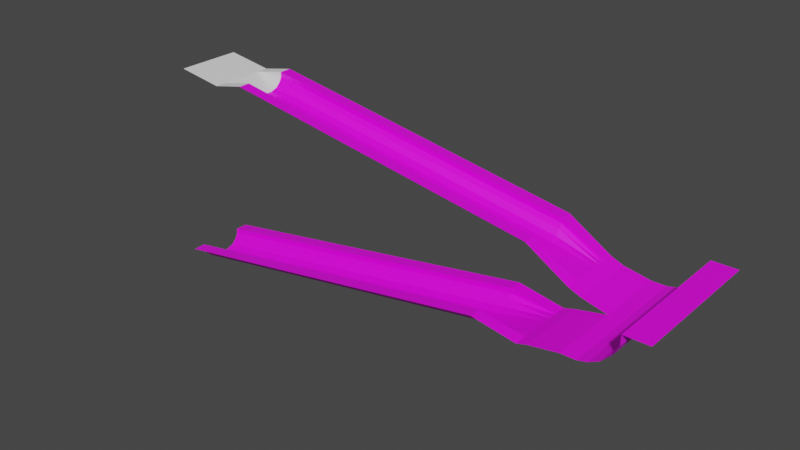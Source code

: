 # Source: HalfPipeEvent0.blend  (saved by Blender 2.82.7; exported with 4.5.12 LTS)
import bpy
from mathutils import Matrix  # noqa: F401  (used for matrix-valued properties, if any)

bpy.ops.wm.read_factory_settings(use_empty=True)
scene = bpy.context.scene
scene.name = 'Scene'

# ---- collections
col_collection = bpy.data.collections.new('Collection'); scene.collection.children.link(col_collection)

# ---- images (referenced by path relative to the original .blend; pixels are not part of the script)
import os
ASSET_DIR = os.environ.get("B2B_ASSET_DIR", "")  # directory of the original .blend (textures are referenced by path, not embedded)
HERE = os.path.dirname(os.path.abspath(__file__))  # packed textures are extracted next to this script under _unpacked/

def load_image(name, relpath, width, height, colorspace="sRGB"):
    """Load a texture the original file referenced (path relative to the .blend, or extracted next to this script)."""
    p = next((c for c in (os.path.join(HERE, relpath), os.path.join(ASSET_DIR, relpath)) if relpath and os.path.exists(c)), "")
    if p:
        img = bpy.data.images.load(p, check_existing=True)
        img.name = name
    else:  # same state as the original file: an image datablock whose file is absent (Cycles renders it pink)
        img = bpy.data.images.new(name, width, height)
        img.source = "FILE"
        img.filepath = "//" + (relpath or name)
    img.colorspace_settings.name = colorspace
    return img
img_halfpipetexture_png = load_image('HalfPipeTexture.png', 'Textures/PNGs/HalfPipeTexture.png', 1024, 1024, 'sRGB')

# ---- materials (node trees are filled in below, after node groups)
mat_testmat_001 = bpy.data.materials.new('TestMat.001')
mat_testmat_001.use_transparent_shadow = False
mat_testtex = bpy.data.materials.new('TestTex')
mat_testtex.use_transparent_shadow = False

# ---- material node trees
mat_testmat_001.use_nodes = True; mat_testmat_001.node_tree.nodes.clear()
_N = mat_testmat_001.node_tree.nodes; _L = mat_testmat_001.node_tree.links
n0 = _N.new('ShaderNodeOutputMaterial'); n0.name = 'Material Output'; n0.location = (300, 300)
n1 = _N.new('ShaderNodeBsdfPrincipled'); n1.name = 'Principled BSDF'; n1.location = (10, 300)
n1.distribution = 'GGX'
n1.subsurface_method = 'BURLEY'
n1.inputs[3].default_value = 1.45
n1.inputs[27].default_value = (0.0, 0.0, 0.0, 1.0)
n1.inputs[28].default_value = 1.0
n2 = _N.new('ShaderNodeTexImage'); n2.name = 'Image Texture'; n2.location = (-280, 280)
n2.image = img_halfpipetexture_png
n2.interpolation = 'Closest'
_L.new(n1.outputs[0], n0.inputs[0])
_L.new(n2.outputs[0], n1.inputs[0])
n0.is_active_output = True
mat_testtex.use_nodes = True; mat_testtex.node_tree.nodes.clear()
_N = mat_testtex.node_tree.nodes; _L = mat_testtex.node_tree.links
n0 = _N.new('ShaderNodeOutputMaterial'); n0.name = 'Material Output'; n0.location = (300, 300)
n1 = _N.new('ShaderNodeBsdfPrincipled'); n1.name = 'Principled BSDF'; n1.location = (10, 300)
n1.distribution = 'GGX'
n1.subsurface_method = 'BURLEY'
n1.inputs[3].default_value = 1.45
n1.inputs[27].default_value = (0.0, 0.0, 0.0, 1.0)
n1.inputs[28].default_value = 1.0
n2 = _N.new('ShaderNodeTexImage'); n2.name = 'Image Texture'; n2.location = (-280, 280)
n2.image = img_halfpipetexture_png
_L.new(n1.outputs[0], n0.inputs[0])
_L.new(n2.outputs[0], n1.inputs[0])
n0.is_active_output = True

# ---- world
world_world = bpy.data.worlds.new('World'); scene.world = world_world
world_world.use_nodes = True; world_world.node_tree.nodes.clear()
_N = world_world.node_tree.nodes; _L = world_world.node_tree.links
n0 = _N.new('ShaderNodeOutputWorld'); n0.name = 'World Output'; n0.location = (300, 300)
n1 = _N.new('ShaderNodeBackground'); n1.name = 'Background'; n1.location = (10, 300)
n1.inputs[0].default_value = (0.05088, 0.05088, 0.05088, 1.0)
_L.new(n1.outputs[0], n0.inputs[0])
n0.is_active_output = True
world_world.color = (0.05088, 0.05088, 0.05088)
world_world.use_sun_shadow = False
world_world.sun_shadow_jitter_overblur = 0.0

# ---- meshes
me_halfpipe = bpy.data.meshes.new('HalfPipe')
me_halfpipe.from_pydata([(-12.0, -9.0, 30.0), (-6.0, -9.0, 29.0), (0.0, -9.0, 28.0), (6.0, -9.0, 27.0), (12.0, -9.0, 26.0), (18.0, -9.0, 25.0), (-12.0, -9.0, 28.0), (-6.0, -9.0, 27.0), (0.0, -9.0, 26.0), (6.0, -9.0, 25.0), (12.0, -9.0, 24.0), (18.0, -9.0, 23.0), (-12.0, -8.0, 26.0), (-6.0, -8.0, 25.0), (0.0, -8.0, 24.0), (6.0, -8.0, 23.0), (12.0, -8.0, 22.0), (18.0, -8.0, 21.0), (-12.0, -6.0, 24.0), (-6.0, -6.0, 23.0), (0.0, -6.0, 22.0), (6.0, -6.0, 21.0), (12.0, -6.0, 20.0), (18.0, -6.0, 19.0), (-12.0, -3.0, 23.0), (-6.0, -3.0, 22.0), (0.0, -3.0, 21.0), (6.0, -3.0, 20.0), (12.0, -3.0, 19.0), (18.0, -3.0, 18.0), (-12.0, 3.0, 23.0), (-6.0, 3.0, 22.0), (0.0, 3.0, 21.0), (6.0, 3.0, 20.0), (12.0, 3.0, 19.0), (18.0, 3.0, 18.0), (-12.0, 6.0, 24.0), (-6.0, 6.0, 23.0), (0.0, 6.0, 22.0), (6.0, 6.0, 21.0), (12.0, 6.0, 20.0), (18.0, 6.0, 19.0), (-12.0, 8.0, 26.0), (-6.0, 8.0, 25.0), (0.0, 8.0, 24.0), (6.0, 8.0, 23.0), (12.0, 8.0, 22.0), (18.0, 8.0, 21.0), (-12.0, 9.0, 28.0), (-6.0, 9.0, 27.0), (0.0, 9.0, 26.0), (6.0, 9.0, 25.0), (12.0, 9.0, 24.0), (18.0, 9.0, 23.0), (-12.0, 9.0, 30.0), (-6.0, 9.0, 29.0), (0.0, 9.0, 28.0), (6.0, 9.0, 27.0), (12.0, 9.0, 26.0), (18.0, 9.0, 25.0), (24.0, -9.0, 24.0), (30.0, -9.0, 23.0), (36.0, -9.0, 22.0), (42.0, -9.0, 21.0), (48.0, -9.0, 20.0), (54.0, -9.0, 19.0), (24.0, -9.0, 22.0), (30.0, -9.0, 21.0), (36.0, -9.0, 20.0), (42.0, -9.0, 19.0), (48.0, -9.0, 18.0), (54.0, -9.0, 17.0), (24.0, -8.0, 20.0), (30.0, -8.0, 19.0), (36.0, -8.0, 18.0), (42.0, -8.0, 17.0), (48.0, -8.0, 16.0), (54.0, -8.0, 15.0), (24.0, -6.0, 18.0), (30.0, -6.0, 17.0), (36.0, -6.0, 16.0), (42.0, -6.0, 15.0), (48.0, -6.0, 14.0), (54.0, -6.0, 13.0), (24.0, -3.0, 17.0), (30.0, -3.0, 16.0), (36.0, -3.0, 15.0), (42.0, -3.0, 14.0), (48.0, -3.0, 13.0), (54.0, -3.0, 12.0), (24.0, 3.0, 17.0), (30.0, 3.0, 16.0), (36.0, 3.0, 15.0), (42.0, 3.0, 14.0), (48.0, 3.0, 13.0), (54.0, 3.0, 12.0), (24.0, 6.0, 18.0), (30.0, 6.0, 17.0), (36.0, 6.0, 16.0), (42.0, 6.0, 15.0), (48.0, 6.0, 14.0), (54.0, 6.0, 13.0), (24.0, 8.0, 20.0), (30.0, 8.0, 19.0), (36.0, 8.0, 18.0), (42.0, 8.0, 17.0), (48.0, 8.0, 16.0), (54.0, 8.0, 15.0), (24.0, 9.0, 22.0), (30.0, 9.0, 21.0), (36.0, 9.0, 20.0), (42.0, 9.0, 19.0), (48.0, 9.0, 18.0), (54.0, 9.0, 17.0), (24.0, 9.0, 24.0), (30.0, 9.0, 23.0), (36.0, 9.0, 22.0), (42.0, 9.0, 21.0), (48.0, 9.0, 20.0), (54.0, 9.0, 19.0), (60.0, -9.0, 18.0), (66.0, -9.0, 17.0), (72.0, -9.0, 16.0), (78.0, -9.0, 15.0), (84.0, -9.0, 14.0), (90.0, -9.0, 13.0), (60.0, -9.0, 16.0), (66.0, -9.0, 15.0), (72.0, -9.0, 14.0), (78.0, -9.0, 13.0), (84.0, -9.0, 12.0), (90.0, -9.0, 11.0), (60.0, -8.0, 14.0), (66.0, -8.0, 13.0), (72.0, -8.0, 12.0), (78.0, -8.0, 11.0), (84.0, -8.0, 10.0), (90.0, -8.0, 9.0), (60.0, -6.0, 12.0), (66.0, -6.0, 11.0), (72.0, -6.0, 10.0), (78.0, -6.0, 9.0), (84.0, -6.0, 8.0), (90.0, -6.0, 7.0), (60.0, -3.0, 11.0), (66.0, -3.0, 10.0), (72.0, -3.0, 9.0), (78.0, -3.0, 8.0), (84.0, -3.0, 7.0), (90.0, -3.0, 6.0), (60.0, 3.0, 11.0), (66.0, 3.0, 10.0), (72.0, 3.0, 9.0), (78.0, 3.0, 8.0), (84.0, 3.0, 7.0), (90.0, 3.0, 6.0), (60.0, 6.0, 12.0), (66.0, 6.0, 11.0), (72.0, 6.0, 10.0), (78.0, 6.0, 9.0), (84.0, 6.0, 8.0), (90.0, 6.0, 7.0), (60.0, 8.0, 14.0), (66.0, 8.0, 13.0), (72.0, 8.0, 12.0), (78.0, 8.0, 11.0), (84.0, 8.0, 10.0), (90.0, 8.0, 9.0), (60.0, 9.0, 16.0), (66.0, 9.0, 15.0), (72.0, 9.0, 14.0), (78.0, 9.0, 13.0), (84.0, 9.0, 12.0), (90.0, 9.0, 11.0), (60.0, 9.0, 18.0), (66.0, 9.0, 17.0), (72.0, 9.0, 16.0), (78.0, 9.0, 15.0), (84.0, 9.0, 14.0), (90.0, 9.0, 13.0), (96.0, -9.0, 12.0), (102.0, -9.0, 11.0), (108.0, -9.0, 10.0), (114.0, -9.0, 9.0), (120.0, -9.0, 8.0), (126.0, -9.0, 7.0), (96.0, -9.0, 10.0), (102.0, -9.0, 9.0), (108.0, -9.0, 8.0), (114.0, -9.0, 7.0), (120.0, -9.0, 6.0), (126.0, -9.0, 5.0), (96.0, -8.0, 8.0), (102.0, -8.0, 7.0), (108.0, -8.0, 6.0), (114.0, -8.0, 5.0), (120.0, -8.0, 4.0), (126.0, -8.0, 3.0), (96.0, -6.0, 6.0), (102.0, -6.0, 5.0), (108.0, -6.0, 4.0), (114.0, -6.0, 3.0), (120.0, -6.0, 2.0), (126.0, -6.0, 1.0), (96.0, -3.0, 5.0), (102.0, -3.0, 4.0), (108.0, -3.0, 3.0), (114.0, -3.0, 2.0), (120.0, -3.0, 1.0), (126.0, -3.0, 0.0), (96.0, 3.0, 5.0), (102.0, 3.0, 4.0), (108.0, 3.0, 3.0), (114.0, 3.0, 2.0), (120.0, 3.0, 1.0), (126.0, 3.0, 0.0), (96.0, 6.0, 6.0), (102.0, 6.0, 5.0), (108.0, 6.0, 4.0), (114.0, 6.0, 3.0), (120.0, 6.0, 2.0), (126.0, 6.0, 1.0), (96.0, 8.0, 8.0), (102.0, 8.0, 7.0), (108.0, 8.0, 6.0), (114.0, 8.0, 5.0), (120.0, 8.0, 4.0), (126.0, 8.0, 3.0), (96.0, 9.0, 10.0), (102.0, 9.0, 9.0), (108.0, 9.0, 8.0), (114.0, 9.0, 7.0), (120.0, 9.0, 6.0), (126.0, 9.0, 5.0), (96.0, 9.0, 12.0), (102.0, 9.0, 11.0), (108.0, 9.0, 10.0), (114.0, 9.0, 9.0), (120.0, 9.0, 8.0), (126.0, 9.0, 7.0), (-12.0, 14.0, 30.0), (-6.0, 14.0, 29.0), (0.0, 14.0, 28.0), (6.0, 14.0, 27.0), (12.0, 14.0, 26.0), (18.0, 14.0, 25.0), (24.0, 14.0, 24.0), (30.0, 14.0, 23.0), (36.0, 14.0, 22.0), (42.0, 14.0, 21.0), (48.0, 14.0, 20.0), (54.0, 14.0, 19.0), (60.0, 14.0, 18.0), (66.0, 14.0, 17.0), (72.0, 14.0, 16.0), (78.0, 14.0, 15.0), (84.0, 14.0, 14.0), (90.0, 14.0, 13.0), (96.0, 14.0, 12.0), (102.0, 14.0, 11.0), (108.0, 14.0, 10.0), (114.0, 14.0, 9.0), (120.0, 14.0, 8.0), (126.0, 14.0, 7.0), (-12.0, -14.0, 30.0), (-6.0, -14.0, 29.0), (0.0, -14.0, 28.0), (6.0, -14.0, 27.0), (12.0, -14.0, 26.0), (18.0, -14.0, 25.0), (24.0, -14.0, 24.0), (30.0, -14.0, 23.0), (36.0, -14.0, 22.0), (42.0, -14.0, 21.0), (48.0, -14.0, 20.0), (54.0, -14.0, 19.0), (60.0, -14.0, 18.0), (66.0, -14.0, 17.0), (72.0, -14.0, 16.0), (78.0, -14.0, 15.0), (84.0, -14.0, 14.0), (90.0, -14.0, 13.0), (96.0, -14.0, 12.0), (102.0, -14.0, 11.0), (108.0, -14.0, 10.0), (114.0, -14.0, 9.0), (120.0, -14.0, 8.0), (126.0, -14.0, 7.0), (144.0, -9.0, -4.0), (144.0, -8.0, -4.0), (144.0, -6.0, -4.0), (144.0, -3.0, -4.0), (144.0, 3.0, -4.0), (144.0, 6.0, -4.0), (144.0, 8.0, -4.0), (144.0, 9.0, -4.0), (144.0, 14.0, -4.0), (144.0, -14.0, -4.0), (149.0, 14.0, -6.0), (149.0, -14.0, -6.0), (160.0, 14.0, -8.0), (160.0, -15.0, -8.0)], [], [(4, 5, 11, 10), (10, 11, 17, 16), (16, 17, 23, 22), (22, 23, 29, 28), (28, 29, 35, 34), (34, 35, 41, 40), (30, 24, 25, 31), (32, 26, 27, 33), (26, 20, 21, 27), (40, 41, 47, 46), (36, 30, 31, 37), (42, 36, 37, 43), (20, 14, 15, 21), (14, 8, 9, 15), (9, 8, 2, 3), (8, 7, 1, 2), (13, 7, 8, 14), (19, 13, 14, 20), (46, 47, 53, 52), (48, 42, 43, 49), (54, 48, 49, 55), (25, 19, 20, 26), (31, 25, 26, 32), (37, 31, 32, 38), (43, 37, 38, 44), (49, 43, 44, 50), (55, 49, 50, 56), (52, 53, 59, 58), (24, 18, 19, 25), (18, 12, 13, 19), (12, 6, 7, 13), (0, 1, 7, 6), (38, 32, 33, 39), (44, 38, 39, 45), (50, 44, 45, 51), (56, 50, 51, 57), (57, 51, 52, 58), (51, 45, 46, 52), (45, 39, 40, 46), (39, 33, 34, 40), (33, 27, 28, 34), (27, 21, 22, 28), (21, 15, 16, 22), (15, 9, 10, 16), (9, 3, 4, 10), (64, 65, 71, 70), (70, 71, 77, 76), (76, 77, 83, 82), (82, 83, 89, 88), (88, 89, 95, 94), (94, 95, 101, 100), (90, 84, 85, 91), (92, 86, 87, 93), (86, 80, 81, 87), (100, 101, 107, 106), (96, 90, 91, 97), (102, 96, 97, 103), (80, 74, 75, 81), (74, 68, 69, 75), (69, 68, 62, 63), (68, 67, 61, 62), (73, 67, 68, 74), (79, 73, 74, 80), (106, 107, 113, 112), (108, 102, 103, 109), (114, 108, 109, 115), (85, 79, 80, 86), (91, 85, 86, 92), (97, 91, 92, 98), (103, 97, 98, 104), (109, 103, 104, 110), (115, 109, 110, 116), (112, 113, 119, 118), (84, 78, 79, 85), (78, 72, 73, 79), (72, 66, 67, 73), (60, 61, 67, 66), (98, 92, 93, 99), (104, 98, 99, 105), (110, 104, 105, 111), (116, 110, 111, 117), (117, 111, 112, 118), (111, 105, 106, 112), (105, 99, 100, 106), (99, 93, 94, 100), (93, 87, 88, 94), (87, 81, 82, 88), (81, 75, 76, 82), (75, 69, 70, 76), (69, 63, 64, 70), (59, 53, 108, 114), (53, 47, 102, 108), (47, 41, 96, 102), (41, 35, 90, 96), (35, 29, 84, 90), (29, 23, 78, 84), (23, 17, 72, 78), (17, 11, 66, 72), (11, 5, 60, 66), (124, 125, 131, 130), (130, 131, 137, 136), (136, 137, 143, 142), (142, 143, 149, 148), (148, 149, 155, 154), (154, 155, 161, 160), (150, 144, 145, 151), (152, 146, 147, 153), (146, 140, 141, 147), (160, 161, 167, 166), (156, 150, 151, 157), (162, 156, 157, 163), (140, 134, 135, 141), (134, 128, 129, 135), (129, 128, 122, 123), (128, 127, 121, 122), (133, 127, 128, 134), (139, 133, 134, 140), (166, 167, 173, 172), (168, 162, 163, 169), (174, 168, 169, 175), (145, 139, 140, 146), (151, 145, 146, 152), (157, 151, 152, 158), (163, 157, 158, 164), (169, 163, 164, 170), (175, 169, 170, 176), (172, 173, 179, 178), (144, 138, 139, 145), (138, 132, 133, 139), (132, 126, 127, 133), (120, 121, 127, 126), (158, 152, 153, 159), (164, 158, 159, 165), (170, 164, 165, 171), (176, 170, 171, 177), (177, 171, 172, 178), (171, 165, 166, 172), (165, 159, 160, 166), (159, 153, 154, 160), (153, 147, 148, 154), (147, 141, 142, 148), (141, 135, 136, 142), (135, 129, 130, 136), (129, 123, 124, 130), (184, 185, 191, 190), (190, 191, 197, 196), (196, 197, 203, 202), (202, 203, 209, 208), (208, 209, 215, 214), (214, 215, 221, 220), (210, 204, 205, 211), (212, 206, 207, 213), (206, 200, 201, 207), (220, 221, 227, 226), (216, 210, 211, 217), (222, 216, 217, 223), (200, 194, 195, 201), (194, 188, 189, 195), (189, 188, 182, 183), (188, 187, 181, 182), (193, 187, 188, 194), (199, 193, 194, 200), (226, 227, 233, 232), (228, 222, 223, 229), (234, 228, 229, 235), (205, 199, 200, 206), (211, 205, 206, 212), (217, 211, 212, 218), (223, 217, 218, 224), (229, 223, 224, 230), (235, 229, 230, 236), (232, 233, 239, 238), (204, 198, 199, 205), (198, 192, 193, 199), (192, 186, 187, 193), (180, 181, 187, 186), (218, 212, 213, 219), (224, 218, 219, 225), (230, 224, 225, 231), (236, 230, 231, 237), (237, 231, 232, 238), (231, 225, 226, 232), (225, 219, 220, 226), (219, 213, 214, 220), (213, 207, 208, 214), (207, 201, 202, 208), (201, 195, 196, 202), (195, 189, 190, 196), (189, 183, 184, 190), (179, 173, 228, 234), (173, 167, 222, 228), (167, 161, 216, 222), (161, 155, 210, 216), (155, 149, 204, 210), (149, 143, 198, 204), (143, 137, 192, 198), (137, 131, 186, 192), (131, 125, 180, 186), (71, 65, 120, 126), (77, 71, 126, 132), (83, 77, 132, 138), (89, 83, 138, 144), (95, 89, 144, 150), (101, 95, 150, 156), (107, 101, 156, 162), (113, 107, 162, 168), (119, 113, 168, 174), (234, 235, 259, 258), (119, 174, 252, 251), (59, 114, 246, 245), (177, 178, 256, 255), (237, 238, 262, 261), (175, 176, 254, 253), (235, 236, 260, 259), (58, 59, 245, 244), (118, 119, 251, 250), (56, 57, 243, 242), (54, 55, 241, 240), (116, 117, 249, 248), (114, 115, 247, 246), (179, 234, 258, 257), (57, 58, 244, 243), (117, 118, 250, 249), (178, 179, 257, 256), (55, 56, 242, 241), (238, 239, 263, 262), (115, 116, 248, 247), (176, 177, 255, 254), (174, 175, 253, 252), (236, 237, 261, 260), (3, 2, 266, 267), (125, 124, 280, 281), (63, 62, 272, 273), (185, 184, 286, 287), (2, 1, 265, 266), (62, 61, 271, 272), (60, 5, 269, 270), (124, 123, 279, 280), (184, 183, 285, 286), (121, 120, 276, 277), (181, 180, 282, 283), (123, 122, 278, 279), (183, 182, 284, 285), (5, 4, 268, 269), (122, 121, 277, 278), (65, 64, 274, 275), (180, 125, 281, 282), (182, 181, 283, 284), (4, 3, 267, 268), (64, 63, 273, 274), (1, 0, 264, 265), (120, 65, 275, 276), (61, 60, 270, 271), (239, 233, 295), (197, 191, 288, 289), (185, 288, 191), (203, 197, 289, 290), (209, 203, 290, 291), (263, 239, 295, 296), (215, 209, 291, 292), (221, 215, 292, 293), (185, 287, 297, 288), (227, 221, 293, 294), (233, 227, 294, 295), (288, 297, 299), (289, 288, 299), (289, 299, 290), (290, 299, 291), (291, 299, 298, 292), (292, 298, 293), (293, 298, 294), (294, 298, 295), (296, 295, 298), (298, 299, 301, 300)])
_uv = me_halfpipe.uv_layers.new(name='UVMap')
_uv.uv.foreach_set('vector', [0.1289, 0.03906, 0.1914, 0.03906, 0.1914, 0.07031, 0.1289, 0.07031, 0.1289, 0.07031, 0.1914, 0.07031, 0.1914, 0.1055, 0.1289, 0.1055, 0.1289, 0.1055, 0.1914, 0.1055, 0.1914, 0.1484, 0.1289, 0.1484, 0.1289, 0.1484, 0.1914, 0.1484, 0.1914, 0.1797, 0.1289, 0.1797, 0.1289, 0.1797, 0.1914, 0.1797, 0.1914, 0.2461, 0.1289, 0.2461, 0.1289, 0.2461, 0.1914, 0.2461, 0.1914, 0.2773, 0.1289, 0.2773, 0.0, 0.2461, 0.0, 0.1797, 0.0625, 0.1797, 0.0625, 0.2461, 0.1289, 0.2461, 0.1289, 0.1797, 0.1914, 0.1797, 0.1914, 0.2461, 0.1289, 0.1797, 0.1289, 0.1484, 0.1914, 0.1484, 0.1914, 0.1797, 0.1289, 0.2773, 0.1914, 0.2773, 0.1914, 0.3203, 0.1289, 0.3203, 0.0, 0.2773, 0.0, 0.2461, 0.0625, 0.2461, 0.0625, 0.2773, 0.0, 0.3203, 0.0, 0.2773, 0.0625, 0.2773, 0.0625, 0.3203, 0.1289, 0.1484, 0.1289, 0.1055, 0.1914, 0.1055, 0.1914, 0.1484, 0.1289, 0.1055, 0.1289, 0.07031, 0.1914, 0.07031, 0.1914, 0.1055, 0.1914, 0.07031, 0.1289, 0.07031, 0.1289, 0.03906, 0.1914, 0.03906, 0.1289, 0.07031, 0.06641, 0.07031, 0.06641, 0.03906, 0.1289, 0.03906, 0.06641, 0.1055, 0.06641, 0.07031, 0.1289, 0.07031, 0.1289, 0.1055, 0.06641, 0.1484, 0.06641, 0.1055, 0.1289, 0.1055, 0.1289, 0.1484, 0.1289, 0.3203, 0.1914, 0.3203, 0.1914, 0.3555, 0.1289, 0.3555, 0.0, 0.3555, 0.0, 0.3203, 0.0625, 0.3203, 0.0625, 0.3555, 0.0, 0.3867, 0.0, 0.3555, 0.0625, 0.3555, 0.0625, 0.3867, 0.06641, 0.1797, 0.06641, 0.1484, 0.1289, 0.1484, 0.1289, 0.1797, 0.06641, 0.2461, 0.06641, 0.1797, 0.1289, 0.1797, 0.1289, 0.2461, 0.06641, 0.2773, 0.06641, 0.2461, 0.1289, 0.2461, 0.1289, 0.2773, 0.06641, 0.3203, 0.06641, 0.2773, 0.1289, 0.2773, 0.1289, 0.3203, 0.06641, 0.3555, 0.06641, 0.3203, 0.1289, 0.3203, 0.1289, 0.3555, 0.06641, 0.3867, 0.06641, 0.3555, 0.1289, 0.3555, 0.1289, 0.3867, 0.1289, 0.3555, 0.1914, 0.3555, 0.1914, 0.3867, 0.1289, 0.3867, 0.0, 0.1797, 0.0, 0.1484, 0.0625, 0.1484, 0.0625, 0.1797, 0.0, 0.1484, 0.0, 0.1055, 0.0625, 0.1055, 0.0625, 0.1484, 0.0, 0.1055, 0.0, 0.07031, 0.0625, 0.07031, 0.0625, 0.1055, 0.0, 0.03906, 0.0625, 0.03906, 0.0625, 0.07031, 0.0, 0.07031, 0.1289, 0.2773, 0.1289, 0.2461, 0.1914, 0.2461, 0.1914, 0.2773, 0.1289, 0.3203, 0.1289, 0.2773, 0.1914, 0.2773, 0.1914, 0.3203, 0.1289, 0.3555, 0.1289, 0.3203, 0.1914, 0.3203, 0.1914, 0.3555, 0.1289, 0.3867, 0.1289, 0.3555, 0.1914, 0.3555, 0.1914, 0.3867, 0.06641, 0.3867, 0.06641, 0.3555, 0.1289, 0.3555, 0.1289, 0.3867, 0.06641, 0.3555, 0.06641, 0.3203, 0.1289, 0.3203, 0.1289, 0.3555, 0.06641, 0.3203, 0.06641, 0.2773, 0.1289, 0.2773, 0.1289, 0.3203, 0.06641, 0.2773, 0.06641, 0.2461, 0.1289, 0.2461, 0.1289, 0.2773, 0.06641, 0.2461, 0.06641, 0.1797, 0.1289, 0.1797, 0.1289, 0.2461, 0.06641, 0.1797, 0.06641, 0.1484, 0.1289, 0.1484, 0.1289, 0.1797, 0.06641, 0.1484, 0.06641, 0.1055, 0.1289, 0.1055, 0.1289, 0.1484, 0.06641, 0.1055, 0.06641, 0.07031, 0.1289, 0.07031, 0.1289, 0.1055, 0.06641, 0.07031, 0.06641, 0.03906, 0.1289, 0.03906, 0.1289, 0.07031, 0.1289, 0.03906, 0.1914, 0.03906, 0.1914, 0.07031, 0.1289, 0.07031, 0.1289, 0.07031, 0.1914, 0.07031, 0.1914, 0.1055, 0.1289, 0.1055, 0.1289, 0.1055, 0.1914, 0.1055, 0.1914, 0.1484, 0.1289, 0.1484, 0.1289, 0.1484, 0.1914, 0.1484, 0.1914, 0.1797, 0.1289, 0.1797, 0.1289, 0.1797, 0.1914, 0.1797, 0.1914, 0.2461, 0.1289, 0.2461, 0.1289, 0.2461, 0.1914, 0.2461, 0.1914, 0.2773, 0.1289, 0.2773, 0.1289, 0.2461, 0.1289, 0.1797, 0.1914, 0.1797, 0.1914, 0.2461, 0.1289, 0.2461, 0.1289, 0.1797, 0.1914, 0.1797, 0.1914, 0.2461, 0.1289, 0.1797, 0.1289, 0.1484, 0.1914, 0.1484, 0.1914, 0.1797, 0.1289, 0.2773, 0.1914, 0.2773, 0.1914, 0.3203, 0.1289, 0.3203, 0.1289, 0.2773, 0.1289, 0.2461, 0.1914, 0.2461, 0.1914, 0.2773, 0.1289, 0.3203, 0.1289, 0.2773, 0.1914, 0.2773, 0.1914, 0.3203, 0.1289, 0.1484, 0.1289, 0.1055, 0.1914, 0.1055, 0.1914, 0.1484, 0.1289, 0.1055, 0.1289, 0.07031, 0.1914, 0.07031, 0.1914, 0.1055, 0.1914, 0.07031, 0.1289, 0.07031, 0.1289, 0.03906, 0.1914, 0.03906, 0.1289, 0.07031, 0.06641, 0.07031, 0.06641, 0.03906, 0.1289, 0.03906, 0.06641, 0.1055, 0.06641, 0.07031, 0.1289, 0.07031, 0.1289, 0.1055, 0.06641, 0.1484, 0.06641, 0.1055, 0.1289, 0.1055, 0.1289, 0.1484, 0.1289, 0.3203, 0.1914, 0.3203, 0.1914, 0.3555, 0.1289, 0.3555, 0.1289, 0.3555, 0.1289, 0.3203, 0.1914, 0.3203, 0.1914, 0.3555, 0.1289, 0.3867, 0.1289, 0.3555, 0.1914, 0.3555, 0.1914, 0.3867, 0.06641, 0.1797, 0.06641, 0.1484, 0.1289, 0.1484, 0.1289, 0.1797, 0.06641, 0.2461, 0.06641, 0.1797, 0.1289, 0.1797, 0.1289, 0.2461, 0.06641, 0.2773, 0.06641, 0.2461, 0.1289, 0.2461, 0.1289, 0.2773, 0.06641, 0.3203, 0.06641, 0.2773, 0.1289, 0.2773, 0.1289, 0.3203, 0.06641, 0.3555, 0.06641, 0.3203, 0.1289, 0.3203, 0.1289, 0.3555, 0.06641, 0.3867, 0.06641, 0.3555, 0.1289, 0.3555, 0.1289, 0.3867, 0.1289, 0.3555, 0.1914, 0.3555, 0.1914, 0.3867, 0.1289, 0.3867, 0.1289, 0.1797, 0.1289, 0.1484, 0.1914, 0.1484, 0.1914, 0.1797, 0.1289, 0.1484, 0.1289, 0.1055, 0.1914, 0.1055, 0.1914, 0.1484, 0.1289, 0.1055, 0.1289, 0.07031, 0.1914, 0.07031, 0.1914, 0.1055, 0.1289, 0.03906, 0.1914, 0.03906, 0.1914, 0.07031, 0.1289, 0.07031, 0.1289, 0.2773, 0.1289, 0.2461, 0.1914, 0.2461, 0.1914, 0.2773, 0.1289, 0.3203, 0.1289, 0.2773, 0.1914, 0.2773, 0.1914, 0.3203, 0.1289, 0.3555, 0.1289, 0.3203, 0.1914, 0.3203, 0.1914, 0.3555, 0.1289, 0.3867, 0.1289, 0.3555, 0.1914, 0.3555, 0.1914, 0.3867, 0.06641, 0.3867, 0.06641, 0.3555, 0.1289, 0.3555, 0.1289, 0.3867, 0.06641, 0.3555, 0.06641, 0.3203, 0.1289, 0.3203, 0.1289, 0.3555, 0.06641, 0.3203, 0.06641, 0.2773, 0.1289, 0.2773, 0.1289, 0.3203, 0.06641, 0.2773, 0.06641, 0.2461, 0.1289, 0.2461, 0.1289, 0.2773, 0.06641, 0.2461, 0.06641, 0.1797, 0.1289, 0.1797, 0.1289, 0.2461, 0.06641, 0.1797, 0.06641, 0.1484, 0.1289, 0.1484, 0.1289, 0.1797, 0.06641, 0.1484, 0.06641, 0.1055, 0.1289, 0.1055, 0.1289, 0.1484, 0.06641, 0.1055, 0.06641, 0.07031, 0.1289, 0.07031, 0.1289, 0.1055, 0.06641, 0.07031, 0.06641, 0.03906, 0.1289, 0.03906, 0.1289, 0.07031, 0.06641, 0.3867, 0.06641, 0.3555, 0.1289, 0.3555, 0.1289, 0.3867, 0.06641, 0.3555, 0.06641, 0.3203, 0.1289, 0.3203, 0.1289, 0.3555, 0.06641, 0.3203, 0.06641, 0.2773, 0.1289, 0.2773, 0.1289, 0.3203, 0.06641, 0.2773, 0.06641, 0.2461, 0.1289, 0.2461, 0.1289, 0.2773, 0.06641, 0.2461, 0.06641, 0.1797, 0.1289, 0.1797, 0.1289, 0.2461, 0.06641, 0.1797, 0.06641, 0.1484, 0.1289, 0.1484, 0.1289, 0.1797, 0.06641, 0.1484, 0.06641, 0.1055, 0.1289, 0.1055, 0.1289, 0.1484, 0.06641, 0.1055, 0.06641, 0.07031, 0.1289, 0.07031, 0.1289, 0.1055, 0.06641, 0.07031, 0.06641, 0.03906, 0.1289, 0.03906, 0.1289, 0.07031, 0.1289, 0.03906, 0.1914, 0.03906, 0.1914, 0.07031, 0.1289, 0.07031, 0.1289, 0.07031, 0.1914, 0.07031, 0.1914, 0.1055, 0.1289, 0.1055, 0.1289, 0.1055, 0.1914, 0.1055, 0.1914, 0.1484, 0.1289, 0.1484, 0.1289, 0.1484, 0.1914, 0.1484, 0.1914, 0.1797, 0.1289, 0.1797, 0.1289, 0.1797, 0.1914, 0.1797, 0.1914, 0.2461, 0.1289, 0.2461, 0.1289, 0.2461, 0.1914, 0.2461, 0.1914, 0.2773, 0.1289, 0.2773, 0.1289, 0.2461, 0.1289, 0.1797, 0.1914, 0.1797, 0.1914, 0.2461, 0.1289, 0.2461, 0.1289, 0.1797, 0.1914, 0.1797, 0.1914, 0.2461, 0.1289, 0.1797, 0.1289, 0.1484, 0.1914, 0.1484, 0.1914, 0.1797, 0.1289, 0.2773, 0.1914, 0.2773, 0.1914, 0.3203, 0.1289, 0.3203, 0.1289, 0.2773, 0.1289, 0.2461, 0.1914, 0.2461, 0.1914, 0.2773, 0.1289, 0.3203, 0.1289, 0.2773, 0.1914, 0.2773, 0.1914, 0.3203, 0.1289, 0.1484, 0.1289, 0.1055, 0.1914, 0.1055, 0.1914, 0.1484, 0.1289, 0.1055, 0.1289, 0.07031, 0.1914, 0.07031, 0.1914, 0.1055, 0.1914, 0.07031, 0.1289, 0.07031, 0.1289, 0.03906, 0.1914, 0.03906, 0.1289, 0.07031, 0.06641, 0.07031, 0.06641, 0.03906, 0.1289, 0.03906, 0.06641, 0.1055, 0.06641, 0.07031, 0.1289, 0.07031, 0.1289, 0.1055, 0.06641, 0.1484, 0.06641, 0.1055, 0.1289, 0.1055, 0.1289, 0.1484, 0.1289, 0.3203, 0.1914, 0.3203, 0.1914, 0.3555, 0.1289, 0.3555, 0.1289, 0.3555, 0.1289, 0.3203, 0.1914, 0.3203, 0.1914, 0.3555, 0.1289, 0.3867, 0.1289, 0.3555, 0.1914, 0.3555, 0.1914, 0.3867, 0.06641, 0.1797, 0.06641, 0.1484, 0.1289, 0.1484, 0.1289, 0.1797, 0.06641, 0.2461, 0.06641, 0.1797, 0.1289, 0.1797, 0.1289, 0.2461, 0.06641, 0.2773, 0.06641, 0.2461, 0.1289, 0.2461, 0.1289, 0.2773, 0.06641, 0.3203, 0.06641, 0.2773, 0.1289, 0.2773, 0.1289, 0.3203, 0.06641, 0.3555, 0.06641, 0.3203, 0.1289, 0.3203, 0.1289, 0.3555, 0.06641, 0.3867, 0.06641, 0.3555, 0.1289, 0.3555, 0.1289, 0.3867, 0.1289, 0.3555, 0.1914, 0.3555, 0.1914, 0.3867, 0.1289, 0.3867, 0.1289, 0.1797, 0.1289, 0.1484, 0.1914, 0.1484, 0.1914, 0.1797, 0.1289, 0.1484, 0.1289, 0.1055, 0.1914, 0.1055, 0.1914, 0.1484, 0.1289, 0.1055, 0.1289, 0.07031, 0.1914, 0.07031, 0.1914, 0.1055, 0.1289, 0.03906, 0.1914, 0.03906, 0.1914, 0.07031, 0.1289, 0.07031, 0.1289, 0.2773, 0.1289, 0.2461, 0.1914, 0.2461, 0.1914, 0.2773, 0.1289, 0.3203, 0.1289, 0.2773, 0.1914, 0.2773, 0.1914, 0.3203, 0.1289, 0.3555, 0.1289, 0.3203, 0.1914, 0.3203, 0.1914, 0.3555, 0.1289, 0.3867, 0.1289, 0.3555, 0.1914, 0.3555, 0.1914, 0.3867, 0.06641, 0.3867, 0.06641, 0.3555, 0.1289, 0.3555, 0.1289, 0.3867, 0.06641, 0.3555, 0.06641, 0.3203, 0.1289, 0.3203, 0.1289, 0.3555, 0.06641, 0.3203, 0.06641, 0.2773, 0.1289, 0.2773, 0.1289, 0.3203, 0.06641, 0.2773, 0.06641, 0.2461, 0.1289, 0.2461, 0.1289, 0.2773, 0.06641, 0.2461, 0.06641, 0.1797, 0.1289, 0.1797, 0.1289, 0.2461, 0.06641, 0.1797, 0.06641, 0.1484, 0.1289, 0.1484, 0.1289, 0.1797, 0.06641, 0.1484, 0.06641, 0.1055, 0.1289, 0.1055, 0.1289, 0.1484, 0.06641, 0.1055, 0.06641, 0.07031, 0.1289, 0.07031, 0.1289, 0.1055, 0.06641, 0.07031, 0.06641, 0.03906, 0.1289, 0.03906, 0.1289, 0.07031, 0.1289, 0.03906, 0.1914, 0.03906, 0.1914, 0.07031, 0.1289, 0.07031, 0.1289, 0.07031, 0.1914, 0.07031, 0.1914, 0.1055, 0.1289, 0.1055, 0.1289, 0.1055, 0.1914, 0.1055, 0.1914, 0.1484, 0.1289, 0.1484, 0.1289, 0.1484, 0.1914, 0.1484, 0.1914, 0.1797, 0.1289, 0.1797, 0.1289, 0.1797, 0.1914, 0.1797, 0.1914, 0.2461, 0.1289, 0.2461, 0.1289, 0.2461, 0.1914, 0.2461, 0.1914, 0.2773, 0.1289, 0.2773, 0.1289, 0.2461, 0.1289, 0.1797, 0.1914, 0.1797, 0.1914, 0.2461, 0.1289, 0.2461, 0.1289, 0.1797, 0.1914, 0.1797, 0.1914, 0.2461, 0.1289, 0.1797, 0.1289, 0.1484, 0.1914, 0.1484, 0.1914, 0.1797, 0.1289, 0.2773, 0.1914, 0.2773, 0.1914, 0.3203, 0.1289, 0.3203, 0.1289, 0.2773, 0.1289, 0.2461, 0.1914, 0.2461, 0.1914, 0.2773, 0.1289, 0.3203, 0.1289, 0.2773, 0.1914, 0.2773, 0.1914, 0.3203, 0.1289, 0.1484, 0.1289, 0.1055, 0.1914, 0.1055, 0.1914, 0.1484, 0.1289, 0.1055, 0.1289, 0.07031, 0.1914, 0.07031, 0.1914, 0.1055, 0.1914, 0.07031, 0.1289, 0.07031, 0.1289, 0.03906, 0.1914, 0.03906, 0.1289, 0.07031, 0.06641, 0.07031, 0.06641, 0.03906, 0.1289, 0.03906, 0.06641, 0.1055, 0.06641, 0.07031, 0.1289, 0.07031, 0.1289, 0.1055, 0.06641, 0.1484, 0.06641, 0.1055, 0.1289, 0.1055, 0.1289, 0.1484, 0.1289, 0.3203, 0.1914, 0.3203, 0.1914, 0.3555, 0.1289, 0.3555, 0.1289, 0.3555, 0.1289, 0.3203, 0.1914, 0.3203, 0.1914, 0.3555, 0.1289, 0.3867, 0.1289, 0.3555, 0.1914, 0.3555, 0.1914, 0.3867, 0.06641, 0.1797, 0.06641, 0.1484, 0.1289, 0.1484, 0.1289, 0.1797, 0.06641, 0.2461, 0.06641, 0.1797, 0.1289, 0.1797, 0.1289, 0.2461, 0.06641, 0.2773, 0.06641, 0.2461, 0.1289, 0.2461, 0.1289, 0.2773, 0.06641, 0.3203, 0.06641, 0.2773, 0.1289, 0.2773, 0.1289, 0.3203, 0.06641, 0.3555, 0.06641, 0.3203, 0.1289, 0.3203, 0.1289, 0.3555, 0.06641, 0.3867, 0.06641, 0.3555, 0.1289, 0.3555, 0.1289, 0.3867, 0.1289, 0.3555, 0.1914, 0.3555, 0.1914, 0.3867, 0.1289, 0.3867, 0.1289, 0.1797, 0.1289, 0.1484, 0.1914, 0.1484, 0.1914, 0.1797, 0.1289, 0.1484, 0.1289, 0.1055, 0.1914, 0.1055, 0.1914, 0.1484, 0.1289, 0.1055, 0.1289, 0.07031, 0.1914, 0.07031, 0.1914, 0.1055, 0.1289, 0.03906, 0.1914, 0.03906, 0.1914, 0.07031, 0.1289, 0.07031, 0.1289, 0.2773, 0.1289, 0.2461, 0.1914, 0.2461, 0.1914, 0.2773, 0.1289, 0.3203, 0.1289, 0.2773, 0.1914, 0.2773, 0.1914, 0.3203, 0.1289, 0.3555, 0.1289, 0.3203, 0.1914, 0.3203, 0.1914, 0.3555, 0.1289, 0.3867, 0.1289, 0.3555, 0.1914, 0.3555, 0.1914, 0.3867, 0.06641, 0.3867, 0.06641, 0.3555, 0.1289, 0.3555, 0.1289, 0.3867, 0.06641, 0.3555, 0.06641, 0.3203, 0.1289, 0.3203, 0.1289, 0.3555, 0.06641, 0.3203, 0.06641, 0.2773, 0.1289, 0.2773, 0.1289, 0.3203, 0.06641, 0.2773, 0.06641, 0.2461, 0.1289, 0.2461, 0.1289, 0.2773, 0.06641, 0.2461, 0.06641, 0.1797, 0.1289, 0.1797, 0.1289, 0.2461, 0.06641, 0.1797, 0.06641, 0.1484, 0.1289, 0.1484, 0.1289, 0.1797, 0.06641, 0.1484, 0.06641, 0.1055, 0.1289, 0.1055, 0.1289, 0.1484, 0.06641, 0.1055, 0.06641, 0.07031, 0.1289, 0.07031, 0.1289, 0.1055, 0.06641, 0.07031, 0.06641, 0.03906, 0.1289, 0.03906, 0.1289, 0.07031, 0.06641, 0.3867, 0.06641, 0.3555, 0.1289, 0.3555, 0.1289, 0.3867, 0.06641, 0.3555, 0.06641, 0.3203, 0.1289, 0.3203, 0.1289, 0.3555, 0.06641, 0.3203, 0.06641, 0.2773, 0.1289, 0.2773, 0.1289, 0.3203, 0.06641, 0.2773, 0.06641, 0.2461, 0.1289, 0.2461, 0.1289, 0.2773, 0.06641, 0.2461, 0.06641, 0.1797, 0.1289, 0.1797, 0.1289, 0.2461, 0.06641, 0.1797, 0.06641, 0.1484, 0.1289, 0.1484, 0.1289, 0.1797, 0.06641, 0.1484, 0.06641, 0.1055, 0.1289, 0.1055, 0.1289, 0.1484, 0.06641, 0.1055, 0.06641, 0.07031, 0.1289, 0.07031, 0.1289, 0.1055, 0.06641, 0.07031, 0.06641, 0.03906, 0.1289, 0.03906, 0.1289, 0.07031, 0.06641, 0.07031, 0.06641, 0.03906, 0.1289, 0.03906, 0.1289, 0.07031, 0.06641, 0.1055, 0.06641, 0.07031, 0.1289, 0.07031, 0.1289, 0.1055, 0.06641, 0.1484, 0.06641, 0.1055, 0.1289, 0.1055, 0.1289, 0.1484, 0.06641, 0.1797, 0.06641, 0.1484, 0.1289, 0.1484, 0.1289, 0.1797, 0.06641, 0.2461, 0.06641, 0.1797, 0.1289, 0.1797, 0.1289, 0.2461, 0.06641, 0.2773, 0.06641, 0.2461, 0.1289, 0.2461, 0.1289, 0.2773, 0.06641, 0.3203, 0.06641, 0.2773, 0.1289, 0.2773, 0.1289, 0.3203, 0.06641, 0.3555, 0.06641, 0.3203, 0.1289, 0.3203, 0.1289, 0.3555, 0.06641, 0.3867, 0.06641, 0.3555, 0.1289, 0.3555, 0.1289, 0.3867, 0.1289, 0.3867, 0.1914, 0.3867, 0.1914, 0.4258, 0.1289, 0.4258, 0.06641, 0.3867, 0.1289, 0.3867, 0.1289, 0.4258, 0.06641, 0.4258, 0.06641, 0.3867, 0.1289, 0.3867, 0.1289, 0.4258, 0.06641, 0.4258, 0.06641, 0.3867, 0.1289, 0.3867, 0.1289, 0.4258, 0.06641, 0.4258, 0.06641, 0.3867, 0.1289, 0.3867, 0.1289, 0.4258, 0.06641, 0.4258, 0.06641, 0.3867, 0.1289, 0.3867, 0.1289, 0.4258, 0.06641, 0.4258, 0.06641, 0.3867, 0.1289, 0.3867, 0.1289, 0.4258, 0.06641, 0.4258, 0.1289, 0.3867, 0.1914, 0.3867, 0.1914, 0.4258, 0.1289, 0.4258, 0.1289, 0.3867, 0.1914, 0.3867, 0.1914, 0.4258, 0.1289, 0.4258, 0.1289, 0.3867, 0.1914, 0.3867, 0.1914, 0.4258, 0.1289, 0.4258, 0.0, 0.3867, 0.0625, 0.3867, 0.0625, 0.4258, 0.0, 0.4258, 0.1289, 0.3867, 0.1914, 0.3867, 0.1914, 0.4258, 0.1289, 0.4258, 0.1289, 0.3867, 0.1914, 0.3867, 0.1914, 0.4258, 0.1289, 0.4258, 0.06641, 0.3867, 0.1289, 0.3867, 0.1289, 0.4258, 0.06641, 0.4258, 0.06641, 0.3867, 0.1289, 0.3867, 0.1289, 0.4258, 0.06641, 0.4258, 0.06641, 0.3867, 0.1289, 0.3867, 0.1289, 0.4258, 0.06641, 0.4258, 0.1289, 0.3867, 0.1914, 0.3867, 0.1914, 0.4258, 0.1289, 0.4258, 0.06641, 0.3867, 0.1289, 0.3867, 0.1289, 0.4258, 0.06641, 0.4258, 0.1289, 0.3867, 0.1914, 0.3867, 0.1914, 0.4258, 0.1289, 0.4258, 0.06641, 0.3867, 0.1289, 0.3867, 0.1289, 0.4258, 0.06641, 0.4258, 0.1289, 0.3867, 0.1914, 0.3867, 0.1914, 0.4258, 0.1289, 0.4258, 0.1289, 0.3867, 0.1914, 0.3867, 0.1914, 0.4258, 0.1289, 0.4258, 0.1289, 0.3867, 0.1914, 0.3867, 0.1914, 0.4258, 0.1289, 0.4258, 0.1914, 0.03906, 0.1289, 0.03906, 0.1289, 0.0, 0.1914, 0.0, 0.1914, 0.03906, 0.1289, 0.03906, 0.1289, 0.0, 0.1914, 0.0, 0.1914, 0.03906, 0.1289, 0.03906, 0.1289, 0.0, 0.1914, 0.0, 0.1914, 0.03906, 0.1289, 0.03906, 0.1289, 0.0, 0.1914, 0.0, 0.1289, 0.03906, 0.06641, 0.03906, 0.06641, 0.0, 0.1289, 0.0, 0.1289, 0.03906, 0.06641, 0.03906, 0.06641, 0.0, 0.1289, 0.0, 0.1289, 0.03906, 0.06641, 0.03906, 0.06641, 0.0, 0.1289, 0.0, 0.1289, 0.03906, 0.06641, 0.03906, 0.06641, 0.0, 0.1289, 0.0, 0.1289, 0.03906, 0.06641, 0.03906, 0.06641, 0.0, 0.1289, 0.0, 0.1914, 0.03906, 0.1289, 0.03906, 0.1289, 0.0, 0.1914, 0.0, 0.1914, 0.03906, 0.1289, 0.03906, 0.1289, 0.0, 0.1914, 0.0, 0.1914, 0.03906, 0.1289, 0.03906, 0.1289, 0.0, 0.1914, 0.0, 0.1914, 0.03906, 0.1289, 0.03906, 0.1289, 0.0, 0.1914, 0.0, 0.1914, 0.03906, 0.1289, 0.03906, 0.1289, 0.0, 0.1914, 0.0, 0.1289, 0.03906, 0.06641, 0.03906, 0.06641, 0.0, 0.1289, 0.0, 0.1914, 0.03906, 0.1289, 0.03906, 0.1289, 0.0, 0.1914, 0.0, 0.1289, 0.03906, 0.06641, 0.03906, 0.06641, 0.0, 0.1289, 0.0, 0.1289, 0.03906, 0.06641, 0.03906, 0.06641, 0.0, 0.1289, 0.0, 0.1289, 0.03906, 0.06641, 0.03906, 0.06641, 0.0, 0.1289, 0.0, 0.1289, 0.03906, 0.06641, 0.03906, 0.06641, 0.0, 0.1289, 0.0, 0.0625, 0.03906, 0.0, 0.03906, 0.0, 0.0, 0.0625, 0.0, 0.1289, 0.03906, 0.06641, 0.03906, 0.06641, 0.0, 0.1289, 0.0, 0.1914, 0.03906, 0.1289, 0.03906, 0.1289, 0.0, 0.1914, 0.0, 0.1914, 0.3867, 0.1914, 0.3555, 0.3984, 0.3867, 0.1914, 0.1055, 0.1914, 0.07031, 0.3984, 0.03906, 0.3984, 0.1055, 0.1914, 0.03906, 0.3984, 0.03906, 0.1914, 0.07031, 0.1914, 0.1484, 0.1914, 0.1055, 0.3984, 0.1055, 0.3984, 0.1484, 0.1914, 0.1797, 0.1914, 0.1484, 0.3984, 0.1484, 0.3984, 0.1797, 0.1914, 0.4258, 0.1914, 0.3867, 0.3984, 0.3867, 0.3984, 0.4258, 0.1914, 0.2461, 0.1914, 0.1797, 0.3984, 0.1797, 0.3984, 0.2461, 0.1914, 0.2773, 0.1914, 0.2461, 0.3984, 0.2461, 0.3984, 0.2773, 0.1914, 0.03906, 0.1914, 0.0, 0.3984, 0.0, 0.3984, 0.03906, 0.1914, 0.3203, 0.1914, 0.2773, 0.3984, 0.2773, 0.3984, 0.3203, 0.1914, 0.3555, 0.1914, 0.3203, 0.3984, 0.3203, 0.3984, 0.3867, 0.4336, 0.1172, 0.4375, 0.05859, 0.4883, 0.0625, 0.4336, 0.125, 0.4336, 0.1172, 0.4883, 0.0625, 0.4336, 0.125, 0.4883, 0.0625, 0.4336, 0.1484, 0.4336, 0.1484, 0.4883, 0.0625, 0.4336, 0.1797, 0.4336, 0.1797, 0.4883, 0.0625, 0.4883, 0.3594, 0.4336, 0.2461, 0.4336, 0.2461, 0.4883, 0.3594, 0.4336, 0.2773, 0.4336, 0.2773, 0.4883, 0.3594, 0.4336, 0.2969, 0.4336, 0.2969, 0.4883, 0.3594, 0.4336, 0.3086, 0.4375, 0.3594, 0.4336, 0.3086, 0.4883, 0.3594, 0.4883, 0.3594, 0.4883, 0.0625, 0.6055, 0.05078, 0.6055, 0.3594])
me_halfpipe.materials.append(mat_testmat_001)
me_halfpipe.use_remesh_fix_poles = True
me_halfpipe.use_remesh_preserve_attributes = False
me_halfpipe.use_mirror_vertex_groups = False
me_halfpipe.update()
me_halfpipe2 = bpy.data.meshes.new('HalfPipe2')
me_halfpipe2.from_pydata([(160.0, -15.0, -8.0), (160.0, -44.0, -8.0), (126.0, -21.0, -8.0), (120.0, -21.0, -9.0), (114.0, -21.0, -10.0), (108.0, -21.0, -11.0), (102.0, -21.0, -12.0), (96.0, -21.0, -13.0), (126.0, -21.0, -10.0), (120.0, -21.0, -11.0), (114.0, -21.0, -12.0), (108.0, -21.0, -13.0), (102.0, -21.0, -14.0), (96.0, -21.0, -15.0), (126.0, -22.0, -12.0), (120.0, -22.0, -13.0), (114.0, -22.0, -14.0), (108.0, -22.0, -15.0), (102.0, -22.0, -16.0), (96.0, -22.0, -17.0), (126.0, -24.0, -14.0), (120.0, -24.0, -15.0), (114.0, -24.0, -16.0), (108.0, -24.0, -17.0), (102.0, -24.0, -18.0), (96.0, -24.0, -19.0), (126.0, -27.0, -15.0), (120.0, -27.0, -16.0), (114.0, -27.0, -17.0), (108.0, -27.0, -18.0), (102.0, -27.0, -19.0), (96.0, -27.0, -20.0), (126.0, -33.0, -15.0), (120.0, -33.0, -16.0), (114.0, -33.0, -17.0), (108.0, -33.0, -18.0), (102.0, -33.0, -19.0), (96.0, -33.0, -20.0), (126.0, -36.0, -14.0), (120.0, -36.0, -15.0), (114.0, -36.0, -16.0), (108.0, -36.0, -17.0), (102.0, -36.0, -18.0), (96.0, -36.0, -19.0), (126.0, -38.0, -12.0), (120.0, -38.0, -13.0), (114.0, -38.0, -14.0), (108.0, -38.0, -15.0), (102.0, -38.0, -16.0), (96.0, -38.0, -17.0), (126.0, -39.0, -10.0), (120.0, -39.0, -11.0), (114.0, -39.0, -12.0), (108.0, -39.0, -13.0), (102.0, -39.0, -14.0), (96.0, -39.0, -15.0), (126.0, -39.0, -8.0), (120.0, -39.0, -9.0), (114.0, -39.0, -10.0), (108.0, -39.0, -11.0), (102.0, -39.0, -12.0), (96.0, -39.0, -13.0), (90.0, -21.0, -14.0), (84.0, -21.0, -15.0), (78.0, -21.0, -16.0), (72.0, -21.0, -17.0), (66.0, -21.0, -18.0), (60.0, -21.0, -19.0), (90.0, -21.0, -16.0), (84.0, -21.0, -17.0), (78.0, -21.0, -18.0), (72.0, -21.0, -19.0), (66.0, -21.0, -20.0), (60.0, -21.0, -21.0), (90.0, -22.0, -18.0), (84.0, -22.0, -19.0), (78.0, -22.0, -20.0), (72.0, -22.0, -21.0), (66.0, -22.0, -22.0), (60.0, -22.0, -23.0), (90.0, -24.0, -20.0), (84.0, -24.0, -21.0), (78.0, -24.0, -22.0), (72.0, -24.0, -23.0), (66.0, -24.0, -24.0), (60.0, -24.0, -25.0), (90.0, -27.0, -21.0), (84.0, -27.0, -22.0), (78.0, -27.0, -23.0), (72.0, -27.0, -24.0), (66.0, -27.0, -25.0), (60.0, -27.0, -26.0), (90.0, -33.0, -21.0), (84.0, -33.0, -22.0), (78.0, -33.0, -23.0), (72.0, -33.0, -24.0), (66.0, -33.0, -25.0), (60.0, -33.0, -26.0), (90.0, -36.0, -20.0), (84.0, -36.0, -21.0), (78.0, -36.0, -22.0), (72.0, -36.0, -23.0), (66.0, -36.0, -24.0), (60.0, -36.0, -25.0), (90.0, -38.0, -18.0), (84.0, -38.0, -19.0), (78.0, -38.0, -20.0), (72.0, -38.0, -21.0), (66.0, -38.0, -22.0), (60.0, -38.0, -23.0), (90.0, -39.0, -16.0), (84.0, -39.0, -17.0), (78.0, -39.0, -18.0), (72.0, -39.0, -19.0), (66.0, -39.0, -20.0), (60.0, -39.0, -21.0), (90.0, -39.0, -14.0), (84.0, -39.0, -15.0), (78.0, -39.0, -16.0), (72.0, -39.0, -17.0), (66.0, -39.0, -18.0), (60.0, -39.0, -19.0), (54.0, -21.0, -20.0), (48.0, -21.0, -21.0), (42.0, -21.0, -22.0), (36.0, -21.0, -23.0), (30.0, -21.0, -24.0), (24.0, -21.0, -25.0), (54.0, -21.0, -22.0), (48.0, -21.0, -23.0), (42.0, -21.0, -24.0), (36.0, -21.0, -25.0), (30.0, -21.0, -26.0), (24.0, -21.0, -27.0), (54.0, -22.0, -24.0), (48.0, -22.0, -25.0), (42.0, -22.0, -26.0), (36.0, -22.0, -27.0), (30.0, -22.0, -28.0), (24.0, -22.0, -29.0), (54.0, -24.0, -26.0), (48.0, -24.0, -27.0), (42.0, -24.0, -28.0), (36.0, -24.0, -29.0), (30.0, -24.0, -30.0), (24.0, -24.0, -31.0), (54.0, -27.0, -27.0), (48.0, -27.0, -28.0), (42.0, -27.0, -29.0), (36.0, -27.0, -30.0), (30.0, -27.0, -31.0), (24.0, -27.0, -32.0), (54.0, -33.0, -27.0), (48.0, -33.0, -28.0), (42.0, -33.0, -29.0), (36.0, -33.0, -30.0), (30.0, -33.0, -31.0), (24.0, -33.0, -32.0), (54.0, -36.0, -26.0), (48.0, -36.0, -27.0), (42.0, -36.0, -28.0), (36.0, -36.0, -29.0), (30.0, -36.0, -30.0), (24.0, -36.0, -31.0), (54.0, -38.0, -24.0), (48.0, -38.0, -25.0), (42.0, -38.0, -26.0), (36.0, -38.0, -27.0), (30.0, -38.0, -28.0), (24.0, -38.0, -29.0), (54.0, -39.0, -22.0), (48.0, -39.0, -23.0), (42.0, -39.0, -24.0), (36.0, -39.0, -25.0), (30.0, -39.0, -26.0), (24.0, -39.0, -27.0), (54.0, -39.0, -20.0), (48.0, -39.0, -21.0), (42.0, -39.0, -22.0), (36.0, -39.0, -23.0), (30.0, -39.0, -24.0), (24.0, -39.0, -25.0), (18.0, -21.0, -26.0), (12.0, -21.0, -27.0), (6.0, -21.0, -28.0), (0.0, -21.0, -29.0), (-6.0, -21.0, -30.0), (-12.0, -21.0, -31.0), (18.0, -21.0, -28.0), (12.0, -21.0, -29.0), (6.0, -21.0, -30.0), (0.0, -21.0, -31.0), (-6.0, -21.0, -32.0), (-12.0, -21.0, -33.0), (18.0, -22.0, -30.0), (12.0, -22.0, -31.0), (6.0, -22.0, -32.0), (0.0, -22.0, -33.0), (-6.0, -22.0, -34.0), (-12.0, -22.0, -35.0), (18.0, -24.0, -32.0), (12.0, -24.0, -33.0), (6.0, -24.0, -34.0), (0.0, -24.0, -35.0), (-6.0, -24.0, -36.0), (-12.0, -24.0, -37.0), (18.0, -27.0, -33.0), (12.0, -27.0, -34.0), (6.0, -27.0, -35.0), (0.0, -27.0, -36.0), (-6.0, -27.0, -37.0), (-12.0, -27.0, -38.0), (18.0, -33.0, -33.0), (12.0, -33.0, -34.0), (6.0, -33.0, -35.0), (0.0, -33.0, -36.0), (-6.0, -33.0, -37.0), (-12.0, -33.0, -38.0), (18.0, -36.0, -32.0), (12.0, -36.0, -33.0), (6.0, -36.0, -34.0), (0.0, -36.0, -35.0), (-6.0, -36.0, -36.0), (-12.0, -36.0, -37.0), (18.0, -38.0, -30.0), (12.0, -38.0, -31.0), (6.0, -38.0, -32.0), (0.0, -38.0, -33.0), (-6.0, -38.0, -34.0), (-12.0, -38.0, -35.0), (18.0, -39.0, -28.0), (12.0, -39.0, -29.0), (6.0, -39.0, -30.0), (0.0, -39.0, -31.0), (-6.0, -39.0, -32.0), (-12.0, -39.0, -33.0), (18.0, -39.0, -26.0), (12.0, -39.0, -27.0), (6.0, -39.0, -28.0), (0.0, -39.0, -29.0), (-6.0, -39.0, -30.0), (-12.0, -39.0, -31.0), (126.0, -44.0, -8.0), (120.0, -44.0, -9.0), (114.0, -44.0, -10.0), (108.0, -44.0, -11.0), (102.0, -44.0, -12.0), (96.0, -44.0, -13.0), (90.0, -44.0, -14.0), (84.0, -44.0, -15.0), (78.0, -44.0, -16.0), (72.0, -44.0, -17.0), (66.0, -44.0, -18.0), (60.0, -44.0, -19.0), (54.0, -44.0, -20.0), (48.0, -44.0, -21.0), (42.0, -44.0, -22.0), (36.0, -44.0, -23.0), (30.0, -44.0, -24.0), (24.0, -44.0, -25.0), (18.0, -44.0, -26.0), (12.0, -44.0, -27.0), (6.0, -44.0, -28.0), (0.0, -44.0, -29.0), (-6.0, -44.0, -30.0), (-12.0, -44.0, -31.0), (126.0, -16.0, -8.0), (120.0, -16.0, -9.0), (114.0, -16.0, -10.0), (108.0, -16.0, -11.0), (102.0, -16.0, -12.0), (96.0, -16.0, -13.0), (90.0, -16.0, -14.0), (84.0, -16.0, -15.0), (78.0, -16.0, -16.0), (72.0, -16.0, -17.0), (66.0, -16.0, -18.0), (60.0, -16.0, -19.0), (54.0, -16.0, -20.0), (48.0, -16.0, -21.0), (42.0, -16.0, -22.0), (36.0, -16.0, -23.0), (30.0, -16.0, -24.0), (24.0, -16.0, -25.0), (18.0, -16.0, -26.0), (12.0, -16.0, -27.0), (6.0, -16.0, -28.0), (0.0, -16.0, -29.0), (-6.0, -16.0, -30.0), (-12.0, -16.0, -31.0), (148.0, -16.0, -10.0), (148.0, -44.0, -10.0), (144.0, -21.0, -11.17), (144.0, -22.0, -11.17), (144.0, -24.0, -11.17), (144.0, -27.0, -11.17), (144.0, -33.0, -11.17), (144.0, -36.0, -11.17), (144.0, -38.0, -11.17), (144.0, -39.0, -11.17), (144.0, -44.0, -11.17), (144.0, -16.0, -11.17)], [], [(6, 7, 13, 12), (12, 13, 19, 18), (18, 19, 25, 24), (24, 25, 31, 30), (30, 31, 37, 36), (36, 37, 43, 42), (32, 26, 27, 33), (34, 28, 29, 35), (28, 22, 23, 29), (42, 43, 49, 48), (38, 32, 33, 39), (44, 38, 39, 45), (22, 16, 17, 23), (16, 10, 11, 17), (11, 10, 4, 5), (10, 9, 3, 4), (15, 9, 10, 16), (21, 15, 16, 22), (48, 49, 55, 54), (50, 44, 45, 51), (56, 50, 51, 57), (27, 21, 22, 28), (33, 27, 28, 34), (39, 33, 34, 40), (45, 39, 40, 46), (51, 45, 46, 52), (57, 51, 52, 58), (54, 55, 61, 60), (26, 20, 21, 27), (20, 14, 15, 21), (14, 8, 9, 15), (2, 3, 9, 8), (40, 34, 35, 41), (46, 40, 41, 47), (52, 46, 47, 53), (58, 52, 53, 59), (59, 53, 54, 60), (53, 47, 48, 54), (47, 41, 42, 48), (41, 35, 36, 42), (35, 29, 30, 36), (29, 23, 24, 30), (23, 17, 18, 24), (17, 11, 12, 18), (11, 5, 6, 12), (66, 67, 73, 72), (72, 73, 79, 78), (78, 79, 85, 84), (84, 85, 91, 90), (90, 91, 97, 96), (96, 97, 103, 102), (92, 86, 87, 93), (94, 88, 89, 95), (88, 82, 83, 89), (102, 103, 109, 108), (98, 92, 93, 99), (104, 98, 99, 105), (82, 76, 77, 83), (76, 70, 71, 77), (71, 70, 64, 65), (70, 69, 63, 64), (75, 69, 70, 76), (81, 75, 76, 82), (108, 109, 115, 114), (110, 104, 105, 111), (116, 110, 111, 117), (87, 81, 82, 88), (93, 87, 88, 94), (99, 93, 94, 100), (105, 99, 100, 106), (111, 105, 106, 112), (117, 111, 112, 118), (114, 115, 121, 120), (86, 80, 81, 87), (80, 74, 75, 81), (74, 68, 69, 75), (62, 63, 69, 68), (100, 94, 95, 101), (106, 100, 101, 107), (112, 106, 107, 113), (118, 112, 113, 119), (119, 113, 114, 120), (113, 107, 108, 114), (107, 101, 102, 108), (101, 95, 96, 102), (95, 89, 90, 96), (89, 83, 84, 90), (83, 77, 78, 84), (77, 71, 72, 78), (71, 65, 66, 72), (61, 55, 110, 116), (55, 49, 104, 110), (49, 43, 98, 104), (43, 37, 92, 98), (37, 31, 86, 92), (31, 25, 80, 86), (25, 19, 74, 80), (19, 13, 68, 74), (13, 7, 62, 68), (126, 127, 133, 132), (132, 133, 139, 138), (138, 139, 145, 144), (144, 145, 151, 150), (150, 151, 157, 156), (156, 157, 163, 162), (152, 146, 147, 153), (154, 148, 149, 155), (148, 142, 143, 149), (162, 163, 169, 168), (158, 152, 153, 159), (164, 158, 159, 165), (142, 136, 137, 143), (136, 130, 131, 137), (131, 130, 124, 125), (130, 129, 123, 124), (135, 129, 130, 136), (141, 135, 136, 142), (168, 169, 175, 174), (170, 164, 165, 171), (176, 170, 171, 177), (147, 141, 142, 148), (153, 147, 148, 154), (159, 153, 154, 160), (165, 159, 160, 166), (171, 165, 166, 172), (177, 171, 172, 178), (174, 175, 181, 180), (146, 140, 141, 147), (140, 134, 135, 141), (134, 128, 129, 135), (122, 123, 129, 128), (160, 154, 155, 161), (166, 160, 161, 167), (172, 166, 167, 173), (178, 172, 173, 179), (179, 173, 174, 180), (173, 167, 168, 174), (167, 161, 162, 168), (161, 155, 156, 162), (155, 149, 150, 156), (149, 143, 144, 150), (143, 137, 138, 144), (137, 131, 132, 138), (131, 125, 126, 132), (186, 187, 193, 192), (192, 193, 199, 198), (198, 199, 205, 204), (204, 205, 211, 210), (210, 211, 217, 216), (216, 217, 223, 222), (212, 206, 207, 213), (214, 208, 209, 215), (208, 202, 203, 209), (222, 223, 229, 228), (218, 212, 213, 219), (224, 218, 219, 225), (202, 196, 197, 203), (196, 190, 191, 197), (191, 190, 184, 185), (190, 189, 183, 184), (195, 189, 190, 196), (201, 195, 196, 202), (228, 229, 235, 234), (230, 224, 225, 231), (236, 230, 231, 237), (207, 201, 202, 208), (213, 207, 208, 214), (219, 213, 214, 220), (225, 219, 220, 226), (231, 225, 226, 232), (237, 231, 232, 238), (234, 235, 241, 240), (206, 200, 201, 207), (200, 194, 195, 201), (194, 188, 189, 195), (182, 183, 189, 188), (220, 214, 215, 221), (226, 220, 221, 227), (232, 226, 227, 233), (238, 232, 233, 239), (239, 233, 234, 240), (233, 227, 228, 234), (227, 221, 222, 228), (221, 215, 216, 222), (215, 209, 210, 216), (209, 203, 204, 210), (203, 197, 198, 204), (197, 191, 192, 198), (191, 185, 186, 192), (181, 175, 230, 236), (175, 169, 224, 230), (169, 163, 218, 224), (163, 157, 212, 218), (157, 151, 206, 212), (151, 145, 200, 206), (145, 139, 194, 200), (139, 133, 188, 194), (133, 127, 182, 188), (73, 67, 122, 128), (79, 73, 128, 134), (85, 79, 134, 140), (91, 85, 140, 146), (97, 91, 146, 152), (103, 97, 152, 158), (109, 103, 158, 164), (115, 109, 164, 170), (121, 115, 170, 176), (236, 237, 261, 260), (121, 176, 254, 253), (61, 116, 248, 247), (179, 180, 258, 257), (239, 240, 264, 263), (177, 178, 256, 255), (237, 238, 262, 261), (60, 61, 247, 246), (120, 121, 253, 252), (58, 59, 245, 244), (56, 57, 243, 242), (118, 119, 251, 250), (116, 117, 249, 248), (181, 236, 260, 259), (59, 60, 246, 245), (119, 120, 252, 251), (180, 181, 259, 258), (57, 58, 244, 243), (240, 241, 265, 264), (117, 118, 250, 249), (178, 179, 257, 256), (176, 177, 255, 254), (238, 239, 263, 262), (5, 4, 268, 269), (127, 126, 282, 283), (65, 64, 274, 275), (187, 186, 288, 289), (4, 3, 267, 268), (64, 63, 273, 274), (62, 7, 271, 272), (126, 125, 281, 282), (186, 185, 287, 288), (123, 122, 278, 279), (183, 182, 284, 285), (125, 124, 280, 281), (185, 184, 286, 287), (7, 6, 270, 271), (124, 123, 279, 280), (67, 66, 276, 277), (182, 127, 283, 284), (184, 183, 285, 286), (6, 5, 269, 270), (66, 65, 275, 276), (3, 2, 266, 267), (122, 67, 277, 278), (63, 62, 272, 273), (1, 0, 290, 291), (266, 2, 292, 301), (26, 32, 296, 295), (32, 38, 297, 296), (38, 44, 298, 297), (44, 50, 299, 298), (14, 293, 292, 8), (242, 300, 299, 56), (8, 292, 2), (56, 299, 50), (14, 20, 294, 293), (20, 26, 295, 294), (301, 292, 290), (290, 292, 293), (293, 294, 290), (295, 290, 294), (291, 290, 295, 296), (296, 297, 291), (298, 291, 297), (299, 291, 298), (300, 291, 299)])
_uv = me_halfpipe2.uv_layers.new(name='UVMap')
_uv.uv.foreach_set('vector', [0.1289, 0.03906, 0.1914, 0.03906, 0.1914, 0.07031, 0.1289, 0.07031, 0.1289, 0.07031, 0.1914, 0.07031, 0.1914, 0.1055, 0.1289, 0.1055, 0.1289, 0.1055, 0.1914, 0.1055, 0.1914, 0.1484, 0.1289, 0.1484, 0.1289, 0.1484, 0.1914, 0.1484, 0.1914, 0.1797, 0.1289, 0.1797, 0.1289, 0.1797, 0.1914, 0.1797, 0.1914, 0.2461, 0.1289, 0.2461, 0.1289, 0.2461, 0.1914, 0.2461, 0.1914, 0.2773, 0.1289, 0.2773, 0.0, 0.2461, 0.0, 0.1797, 0.0625, 0.1797, 0.0625, 0.2461, 0.1289, 0.2461, 0.1289, 0.1797, 0.1914, 0.1797, 0.1914, 0.2461, 0.1289, 0.1797, 0.1289, 0.1484, 0.1914, 0.1484, 0.1914, 0.1797, 0.1289, 0.2773, 0.1914, 0.2773, 0.1914, 0.3203, 0.1289, 0.3203, 0.0, 0.2773, 0.0, 0.2461, 0.0625, 0.2461, 0.0625, 0.2773, 0.0, 0.3203, 0.0, 0.2773, 0.0625, 0.2773, 0.0625, 0.3203, 0.1289, 0.1484, 0.1289, 0.1055, 0.1914, 0.1055, 0.1914, 0.1484, 0.1289, 0.1055, 0.1289, 0.07031, 0.1914, 0.07031, 0.1914, 0.1055, 0.1914, 0.07031, 0.1289, 0.07031, 0.1289, 0.03906, 0.1914, 0.03906, 0.1289, 0.07031, 0.06641, 0.07031, 0.06641, 0.03906, 0.1289, 0.03906, 0.06641, 0.1055, 0.06641, 0.07031, 0.1289, 0.07031, 0.1289, 0.1055, 0.06641, 0.1484, 0.06641, 0.1055, 0.1289, 0.1055, 0.1289, 0.1484, 0.1289, 0.3203, 0.1914, 0.3203, 0.1914, 0.3555, 0.1289, 0.3555, 0.0, 0.3555, 0.0, 0.3203, 0.0625, 0.3203, 0.0625, 0.3555, 0.0, 0.3867, 0.0, 0.3555, 0.0625, 0.3555, 0.0625, 0.3867, 0.06641, 0.1797, 0.06641, 0.1484, 0.1289, 0.1484, 0.1289, 0.1797, 0.06641, 0.2461, 0.06641, 0.1797, 0.1289, 0.1797, 0.1289, 0.2461, 0.06641, 0.2773, 0.06641, 0.2461, 0.1289, 0.2461, 0.1289, 0.2773, 0.06641, 0.3203, 0.06641, 0.2773, 0.1289, 0.2773, 0.1289, 0.3203, 0.06641, 0.3555, 0.06641, 0.3203, 0.1289, 0.3203, 0.1289, 0.3555, 0.06641, 0.3867, 0.06641, 0.3555, 0.1289, 0.3555, 0.1289, 0.3867, 0.1289, 0.3555, 0.1914, 0.3555, 0.1914, 0.3867, 0.1289, 0.3867, 0.0, 0.1797, 0.0, 0.1484, 0.0625, 0.1484, 0.0625, 0.1797, 0.0, 0.1484, 0.0, 0.1055, 0.0625, 0.1055, 0.0625, 0.1484, 0.0, 0.1055, 0.0, 0.07031, 0.0625, 0.07031, 0.0625, 0.1055, 0.0, 0.03906, 0.0625, 0.03906, 0.0625, 0.07031, 0.0, 0.07031, 0.1289, 0.2773, 0.1289, 0.2461, 0.1914, 0.2461, 0.1914, 0.2773, 0.1289, 0.3203, 0.1289, 0.2773, 0.1914, 0.2773, 0.1914, 0.3203, 0.1289, 0.3555, 0.1289, 0.3203, 0.1914, 0.3203, 0.1914, 0.3555, 0.1289, 0.3867, 0.1289, 0.3555, 0.1914, 0.3555, 0.1914, 0.3867, 0.06641, 0.3867, 0.06641, 0.3555, 0.1289, 0.3555, 0.1289, 0.3867, 0.06641, 0.3555, 0.06641, 0.3203, 0.1289, 0.3203, 0.1289, 0.3555, 0.06641, 0.3203, 0.06641, 0.2773, 0.1289, 0.2773, 0.1289, 0.3203, 0.06641, 0.2773, 0.06641, 0.2461, 0.1289, 0.2461, 0.1289, 0.2773, 0.06641, 0.2461, 0.06641, 0.1797, 0.1289, 0.1797, 0.1289, 0.2461, 0.06641, 0.1797, 0.06641, 0.1484, 0.1289, 0.1484, 0.1289, 0.1797, 0.06641, 0.1484, 0.06641, 0.1055, 0.1289, 0.1055, 0.1289, 0.1484, 0.06641, 0.1055, 0.06641, 0.07031, 0.1289, 0.07031, 0.1289, 0.1055, 0.06641, 0.07031, 0.06641, 0.03906, 0.1289, 0.03906, 0.1289, 0.07031, 0.1289, 0.03906, 0.1914, 0.03906, 0.1914, 0.07031, 0.1289, 0.07031, 0.1289, 0.07031, 0.1914, 0.07031, 0.1914, 0.1055, 0.1289, 0.1055, 0.1289, 0.1055, 0.1914, 0.1055, 0.1914, 0.1484, 0.1289, 0.1484, 0.1289, 0.1484, 0.1914, 0.1484, 0.1914, 0.1797, 0.1289, 0.1797, 0.1289, 0.1797, 0.1914, 0.1797, 0.1914, 0.2461, 0.1289, 0.2461, 0.1289, 0.2461, 0.1914, 0.2461, 0.1914, 0.2773, 0.1289, 0.2773, 0.1289, 0.2461, 0.1289, 0.1797, 0.1914, 0.1797, 0.1914, 0.2461, 0.1289, 0.2461, 0.1289, 0.1797, 0.1914, 0.1797, 0.1914, 0.2461, 0.1289, 0.1797, 0.1289, 0.1484, 0.1914, 0.1484, 0.1914, 0.1797, 0.1289, 0.2773, 0.1914, 0.2773, 0.1914, 0.3203, 0.1289, 0.3203, 0.1289, 0.2773, 0.1289, 0.2461, 0.1914, 0.2461, 0.1914, 0.2773, 0.1289, 0.3203, 0.1289, 0.2773, 0.1914, 0.2773, 0.1914, 0.3203, 0.1289, 0.1484, 0.1289, 0.1055, 0.1914, 0.1055, 0.1914, 0.1484, 0.1289, 0.1055, 0.1289, 0.07031, 0.1914, 0.07031, 0.1914, 0.1055, 0.1914, 0.07031, 0.1289, 0.07031, 0.1289, 0.03906, 0.1914, 0.03906, 0.1289, 0.07031, 0.06641, 0.07031, 0.06641, 0.03906, 0.1289, 0.03906, 0.06641, 0.1055, 0.06641, 0.07031, 0.1289, 0.07031, 0.1289, 0.1055, 0.06641, 0.1484, 0.06641, 0.1055, 0.1289, 0.1055, 0.1289, 0.1484, 0.1289, 0.3203, 0.1914, 0.3203, 0.1914, 0.3555, 0.1289, 0.3555, 0.1289, 0.3555, 0.1289, 0.3203, 0.1914, 0.3203, 0.1914, 0.3555, 0.1289, 0.3867, 0.1289, 0.3555, 0.1914, 0.3555, 0.1914, 0.3867, 0.06641, 0.1797, 0.06641, 0.1484, 0.1289, 0.1484, 0.1289, 0.1797, 0.06641, 0.2461, 0.06641, 0.1797, 0.1289, 0.1797, 0.1289, 0.2461, 0.06641, 0.2773, 0.06641, 0.2461, 0.1289, 0.2461, 0.1289, 0.2773, 0.06641, 0.3203, 0.06641, 0.2773, 0.1289, 0.2773, 0.1289, 0.3203, 0.06641, 0.3555, 0.06641, 0.3203, 0.1289, 0.3203, 0.1289, 0.3555, 0.06641, 0.3867, 0.06641, 0.3555, 0.1289, 0.3555, 0.1289, 0.3867, 0.1289, 0.3555, 0.1914, 0.3555, 0.1914, 0.3867, 0.1289, 0.3867, 0.1289, 0.1797, 0.1289, 0.1484, 0.1914, 0.1484, 0.1914, 0.1797, 0.1289, 0.1484, 0.1289, 0.1055, 0.1914, 0.1055, 0.1914, 0.1484, 0.1289, 0.1055, 0.1289, 0.07031, 0.1914, 0.07031, 0.1914, 0.1055, 0.1289, 0.03906, 0.1914, 0.03906, 0.1914, 0.07031, 0.1289, 0.07031, 0.1289, 0.2773, 0.1289, 0.2461, 0.1914, 0.2461, 0.1914, 0.2773, 0.1289, 0.3203, 0.1289, 0.2773, 0.1914, 0.2773, 0.1914, 0.3203, 0.1289, 0.3555, 0.1289, 0.3203, 0.1914, 0.3203, 0.1914, 0.3555, 0.1289, 0.3867, 0.1289, 0.3555, 0.1914, 0.3555, 0.1914, 0.3867, 0.06641, 0.3867, 0.06641, 0.3555, 0.1289, 0.3555, 0.1289, 0.3867, 0.06641, 0.3555, 0.06641, 0.3203, 0.1289, 0.3203, 0.1289, 0.3555, 0.06641, 0.3203, 0.06641, 0.2773, 0.1289, 0.2773, 0.1289, 0.3203, 0.06641, 0.2773, 0.06641, 0.2461, 0.1289, 0.2461, 0.1289, 0.2773, 0.06641, 0.2461, 0.06641, 0.1797, 0.1289, 0.1797, 0.1289, 0.2461, 0.06641, 0.1797, 0.06641, 0.1484, 0.1289, 0.1484, 0.1289, 0.1797, 0.06641, 0.1484, 0.06641, 0.1055, 0.1289, 0.1055, 0.1289, 0.1484, 0.06641, 0.1055, 0.06641, 0.07031, 0.1289, 0.07031, 0.1289, 0.1055, 0.06641, 0.07031, 0.06641, 0.03906, 0.1289, 0.03906, 0.1289, 0.07031, 0.06641, 0.3867, 0.06641, 0.3555, 0.1289, 0.3555, 0.1289, 0.3867, 0.06641, 0.3555, 0.06641, 0.3203, 0.1289, 0.3203, 0.1289, 0.3555, 0.06641, 0.3203, 0.06641, 0.2773, 0.1289, 0.2773, 0.1289, 0.3203, 0.06641, 0.2773, 0.06641, 0.2461, 0.1289, 0.2461, 0.1289, 0.2773, 0.06641, 0.2461, 0.06641, 0.1797, 0.1289, 0.1797, 0.1289, 0.2461, 0.06641, 0.1797, 0.06641, 0.1484, 0.1289, 0.1484, 0.1289, 0.1797, 0.06641, 0.1484, 0.06641, 0.1055, 0.1289, 0.1055, 0.1289, 0.1484, 0.06641, 0.1055, 0.06641, 0.07031, 0.1289, 0.07031, 0.1289, 0.1055, 0.06641, 0.07031, 0.06641, 0.03906, 0.1289, 0.03906, 0.1289, 0.07031, 0.1289, 0.03906, 0.1914, 0.03906, 0.1914, 0.07031, 0.1289, 0.07031, 0.1289, 0.07031, 0.1914, 0.07031, 0.1914, 0.1055, 0.1289, 0.1055, 0.1289, 0.1055, 0.1914, 0.1055, 0.1914, 0.1484, 0.1289, 0.1484, 0.1289, 0.1484, 0.1914, 0.1484, 0.1914, 0.1797, 0.1289, 0.1797, 0.1289, 0.1797, 0.1914, 0.1797, 0.1914, 0.2461, 0.1289, 0.2461, 0.1289, 0.2461, 0.1914, 0.2461, 0.1914, 0.2773, 0.1289, 0.2773, 0.1289, 0.2461, 0.1289, 0.1797, 0.1914, 0.1797, 0.1914, 0.2461, 0.1289, 0.2461, 0.1289, 0.1797, 0.1914, 0.1797, 0.1914, 0.2461, 0.1289, 0.1797, 0.1289, 0.1484, 0.1914, 0.1484, 0.1914, 0.1797, 0.1289, 0.2773, 0.1914, 0.2773, 0.1914, 0.3203, 0.1289, 0.3203, 0.1289, 0.2773, 0.1289, 0.2461, 0.1914, 0.2461, 0.1914, 0.2773, 0.1289, 0.3203, 0.1289, 0.2773, 0.1914, 0.2773, 0.1914, 0.3203, 0.1289, 0.1484, 0.1289, 0.1055, 0.1914, 0.1055, 0.1914, 0.1484, 0.1289, 0.1055, 0.1289, 0.07031, 0.1914, 0.07031, 0.1914, 0.1055, 0.1914, 0.07031, 0.1289, 0.07031, 0.1289, 0.03906, 0.1914, 0.03906, 0.1289, 0.07031, 0.06641, 0.07031, 0.06641, 0.03906, 0.1289, 0.03906, 0.06641, 0.1055, 0.06641, 0.07031, 0.1289, 0.07031, 0.1289, 0.1055, 0.06641, 0.1484, 0.06641, 0.1055, 0.1289, 0.1055, 0.1289, 0.1484, 0.1289, 0.3203, 0.1914, 0.3203, 0.1914, 0.3555, 0.1289, 0.3555, 0.1289, 0.3555, 0.1289, 0.3203, 0.1914, 0.3203, 0.1914, 0.3555, 0.1289, 0.3867, 0.1289, 0.3555, 0.1914, 0.3555, 0.1914, 0.3867, 0.06641, 0.1797, 0.06641, 0.1484, 0.1289, 0.1484, 0.1289, 0.1797, 0.06641, 0.2461, 0.06641, 0.1797, 0.1289, 0.1797, 0.1289, 0.2461, 0.06641, 0.2773, 0.06641, 0.2461, 0.1289, 0.2461, 0.1289, 0.2773, 0.06641, 0.3203, 0.06641, 0.2773, 0.1289, 0.2773, 0.1289, 0.3203, 0.06641, 0.3555, 0.06641, 0.3203, 0.1289, 0.3203, 0.1289, 0.3555, 0.06641, 0.3867, 0.06641, 0.3555, 0.1289, 0.3555, 0.1289, 0.3867, 0.1289, 0.3555, 0.1914, 0.3555, 0.1914, 0.3867, 0.1289, 0.3867, 0.1289, 0.1797, 0.1289, 0.1484, 0.1914, 0.1484, 0.1914, 0.1797, 0.1289, 0.1484, 0.1289, 0.1055, 0.1914, 0.1055, 0.1914, 0.1484, 0.1289, 0.1055, 0.1289, 0.07031, 0.1914, 0.07031, 0.1914, 0.1055, 0.1289, 0.03906, 0.1914, 0.03906, 0.1914, 0.07031, 0.1289, 0.07031, 0.1289, 0.2773, 0.1289, 0.2461, 0.1914, 0.2461, 0.1914, 0.2773, 0.1289, 0.3203, 0.1289, 0.2773, 0.1914, 0.2773, 0.1914, 0.3203, 0.1289, 0.3555, 0.1289, 0.3203, 0.1914, 0.3203, 0.1914, 0.3555, 0.1289, 0.3867, 0.1289, 0.3555, 0.1914, 0.3555, 0.1914, 0.3867, 0.06641, 0.3867, 0.06641, 0.3555, 0.1289, 0.3555, 0.1289, 0.3867, 0.06641, 0.3555, 0.06641, 0.3203, 0.1289, 0.3203, 0.1289, 0.3555, 0.06641, 0.3203, 0.06641, 0.2773, 0.1289, 0.2773, 0.1289, 0.3203, 0.06641, 0.2773, 0.06641, 0.2461, 0.1289, 0.2461, 0.1289, 0.2773, 0.06641, 0.2461, 0.06641, 0.1797, 0.1289, 0.1797, 0.1289, 0.2461, 0.06641, 0.1797, 0.06641, 0.1484, 0.1289, 0.1484, 0.1289, 0.1797, 0.06641, 0.1484, 0.06641, 0.1055, 0.1289, 0.1055, 0.1289, 0.1484, 0.06641, 0.1055, 0.06641, 0.07031, 0.1289, 0.07031, 0.1289, 0.1055, 0.06641, 0.07031, 0.06641, 0.03906, 0.1289, 0.03906, 0.1289, 0.07031, 0.1289, 0.03906, 0.1914, 0.03906, 0.1914, 0.07031, 0.1289, 0.07031, 0.1289, 0.07031, 0.1914, 0.07031, 0.1914, 0.1055, 0.1289, 0.1055, 0.1289, 0.1055, 0.1914, 0.1055, 0.1914, 0.1484, 0.1289, 0.1484, 0.1289, 0.1484, 0.1914, 0.1484, 0.1914, 0.1797, 0.1289, 0.1797, 0.1289, 0.1797, 0.1914, 0.1797, 0.1914, 0.2461, 0.1289, 0.2461, 0.1289, 0.2461, 0.1914, 0.2461, 0.1914, 0.2773, 0.1289, 0.2773, 0.1289, 0.2461, 0.1289, 0.1797, 0.1914, 0.1797, 0.1914, 0.2461, 0.1289, 0.2461, 0.1289, 0.1797, 0.1914, 0.1797, 0.1914, 0.2461, 0.1289, 0.1797, 0.1289, 0.1484, 0.1914, 0.1484, 0.1914, 0.1797, 0.1289, 0.2773, 0.1914, 0.2773, 0.1914, 0.3203, 0.1289, 0.3203, 0.1289, 0.2773, 0.1289, 0.2461, 0.1914, 0.2461, 0.1914, 0.2773, 0.1289, 0.3203, 0.1289, 0.2773, 0.1914, 0.2773, 0.1914, 0.3203, 0.1289, 0.1484, 0.1289, 0.1055, 0.1914, 0.1055, 0.1914, 0.1484, 0.1289, 0.1055, 0.1289, 0.07031, 0.1914, 0.07031, 0.1914, 0.1055, 0.1914, 0.07031, 0.1289, 0.07031, 0.1289, 0.03906, 0.1914, 0.03906, 0.1289, 0.07031, 0.06641, 0.07031, 0.06641, 0.03906, 0.1289, 0.03906, 0.06641, 0.1055, 0.06641, 0.07031, 0.1289, 0.07031, 0.1289, 0.1055, 0.06641, 0.1484, 0.06641, 0.1055, 0.1289, 0.1055, 0.1289, 0.1484, 0.1289, 0.3203, 0.1914, 0.3203, 0.1914, 0.3555, 0.1289, 0.3555, 0.1289, 0.3555, 0.1289, 0.3203, 0.1914, 0.3203, 0.1914, 0.3555, 0.1289, 0.3867, 0.1289, 0.3555, 0.1914, 0.3555, 0.1914, 0.3867, 0.06641, 0.1797, 0.06641, 0.1484, 0.1289, 0.1484, 0.1289, 0.1797, 0.06641, 0.2461, 0.06641, 0.1797, 0.1289, 0.1797, 0.1289, 0.2461, 0.06641, 0.2773, 0.06641, 0.2461, 0.1289, 0.2461, 0.1289, 0.2773, 0.06641, 0.3203, 0.06641, 0.2773, 0.1289, 0.2773, 0.1289, 0.3203, 0.06641, 0.3555, 0.06641, 0.3203, 0.1289, 0.3203, 0.1289, 0.3555, 0.06641, 0.3867, 0.06641, 0.3555, 0.1289, 0.3555, 0.1289, 0.3867, 0.1289, 0.3555, 0.1914, 0.3555, 0.1914, 0.3867, 0.1289, 0.3867, 0.1289, 0.1797, 0.1289, 0.1484, 0.1914, 0.1484, 0.1914, 0.1797, 0.1289, 0.1484, 0.1289, 0.1055, 0.1914, 0.1055, 0.1914, 0.1484, 0.1289, 0.1055, 0.1289, 0.07031, 0.1914, 0.07031, 0.1914, 0.1055, 0.1289, 0.03906, 0.1914, 0.03906, 0.1914, 0.07031, 0.1289, 0.07031, 0.1289, 0.2773, 0.1289, 0.2461, 0.1914, 0.2461, 0.1914, 0.2773, 0.1289, 0.3203, 0.1289, 0.2773, 0.1914, 0.2773, 0.1914, 0.3203, 0.1289, 0.3555, 0.1289, 0.3203, 0.1914, 0.3203, 0.1914, 0.3555, 0.1289, 0.3867, 0.1289, 0.3555, 0.1914, 0.3555, 0.1914, 0.3867, 0.06641, 0.3867, 0.06641, 0.3555, 0.1289, 0.3555, 0.1289, 0.3867, 0.06641, 0.3555, 0.06641, 0.3203, 0.1289, 0.3203, 0.1289, 0.3555, 0.06641, 0.3203, 0.06641, 0.2773, 0.1289, 0.2773, 0.1289, 0.3203, 0.06641, 0.2773, 0.06641, 0.2461, 0.1289, 0.2461, 0.1289, 0.2773, 0.06641, 0.2461, 0.06641, 0.1797, 0.1289, 0.1797, 0.1289, 0.2461, 0.06641, 0.1797, 0.06641, 0.1484, 0.1289, 0.1484, 0.1289, 0.1797, 0.06641, 0.1484, 0.06641, 0.1055, 0.1289, 0.1055, 0.1289, 0.1484, 0.06641, 0.1055, 0.06641, 0.07031, 0.1289, 0.07031, 0.1289, 0.1055, 0.06641, 0.07031, 0.06641, 0.03906, 0.1289, 0.03906, 0.1289, 0.07031, 0.06641, 0.3867, 0.06641, 0.3555, 0.1289, 0.3555, 0.1289, 0.3867, 0.06641, 0.3555, 0.06641, 0.3203, 0.1289, 0.3203, 0.1289, 0.3555, 0.06641, 0.3203, 0.06641, 0.2773, 0.1289, 0.2773, 0.1289, 0.3203, 0.06641, 0.2773, 0.06641, 0.2461, 0.1289, 0.2461, 0.1289, 0.2773, 0.06641, 0.2461, 0.06641, 0.1797, 0.1289, 0.1797, 0.1289, 0.2461, 0.06641, 0.1797, 0.06641, 0.1484, 0.1289, 0.1484, 0.1289, 0.1797, 0.06641, 0.1484, 0.06641, 0.1055, 0.1289, 0.1055, 0.1289, 0.1484, 0.06641, 0.1055, 0.06641, 0.07031, 0.1289, 0.07031, 0.1289, 0.1055, 0.06641, 0.07031, 0.06641, 0.03906, 0.1289, 0.03906, 0.1289, 0.07031, 0.06641, 0.07031, 0.06641, 0.03906, 0.1289, 0.03906, 0.1289, 0.07031, 0.06641, 0.1055, 0.06641, 0.07031, 0.1289, 0.07031, 0.1289, 0.1055, 0.06641, 0.1484, 0.06641, 0.1055, 0.1289, 0.1055, 0.1289, 0.1484, 0.06641, 0.1797, 0.06641, 0.1484, 0.1289, 0.1484, 0.1289, 0.1797, 0.06641, 0.2461, 0.06641, 0.1797, 0.1289, 0.1797, 0.1289, 0.2461, 0.06641, 0.2773, 0.06641, 0.2461, 0.1289, 0.2461, 0.1289, 0.2773, 0.06641, 0.3203, 0.06641, 0.2773, 0.1289, 0.2773, 0.1289, 0.3203, 0.06641, 0.3555, 0.06641, 0.3203, 0.1289, 0.3203, 0.1289, 0.3555, 0.06641, 0.3867, 0.06641, 0.3555, 0.1289, 0.3555, 0.1289, 0.3867, 0.1289, 0.3867, 0.1914, 0.3867, 0.1914, 0.4258, 0.1289, 0.4258, 0.06641, 0.3867, 0.1289, 0.3867, 0.1289, 0.4258, 0.06641, 0.4258, 0.06641, 0.3867, 0.1289, 0.3867, 0.1289, 0.4258, 0.06641, 0.4258, 0.06641, 0.3867, 0.1289, 0.3867, 0.1289, 0.4258, 0.06641, 0.4258, 0.06641, 0.3867, 0.1289, 0.3867, 0.1289, 0.4258, 0.06641, 0.4258, 0.06641, 0.3867, 0.1289, 0.3867, 0.1289, 0.4258, 0.06641, 0.4258, 0.06641, 0.3867, 0.1289, 0.3867, 0.1289, 0.4258, 0.06641, 0.4258, 0.1289, 0.3867, 0.1914, 0.3867, 0.1914, 0.4258, 0.1289, 0.4258, 0.1289, 0.3867, 0.1914, 0.3867, 0.1914, 0.4258, 0.1289, 0.4258, 0.1289, 0.3867, 0.1914, 0.3867, 0.1914, 0.4258, 0.1289, 0.4258, 0.0, 0.3867, 0.0625, 0.3867, 0.0625, 0.4258, 0.0, 0.4258, 0.1289, 0.3867, 0.1914, 0.3867, 0.1914, 0.4258, 0.1289, 0.4258, 0.1289, 0.3867, 0.1914, 0.3867, 0.1914, 0.4258, 0.1289, 0.4258, 0.06641, 0.3867, 0.1289, 0.3867, 0.1289, 0.4258, 0.06641, 0.4258, 0.06641, 0.3867, 0.1289, 0.3867, 0.1289, 0.4258, 0.06641, 0.4258, 0.06641, 0.3867, 0.1289, 0.3867, 0.1289, 0.4258, 0.06641, 0.4258, 0.1289, 0.3867, 0.1914, 0.3867, 0.1914, 0.4258, 0.1289, 0.4258, 0.06641, 0.3867, 0.1289, 0.3867, 0.1289, 0.4258, 0.06641, 0.4258, 0.1289, 0.3867, 0.1914, 0.3867, 0.1914, 0.4258, 0.1289, 0.4258, 0.06641, 0.3867, 0.1289, 0.3867, 0.1289, 0.4258, 0.06641, 0.4258, 0.1289, 0.3867, 0.1914, 0.3867, 0.1914, 0.4258, 0.1289, 0.4258, 0.1289, 0.3867, 0.1914, 0.3867, 0.1914, 0.4258, 0.1289, 0.4258, 0.1289, 0.3867, 0.1914, 0.3867, 0.1914, 0.4258, 0.1289, 0.4258, 0.1914, 0.03906, 0.1289, 0.03906, 0.1289, 0.0, 0.1914, 0.0, 0.1914, 0.03906, 0.1289, 0.03906, 0.1289, 0.0, 0.1914, 0.0, 0.1914, 0.03906, 0.1289, 0.03906, 0.1289, 0.0, 0.1914, 0.0, 0.1914, 0.03906, 0.1289, 0.03906, 0.1289, 0.0, 0.1914, 0.0, 0.1289, 0.03906, 0.06641, 0.03906, 0.06641, 0.0, 0.1289, 0.0, 0.1289, 0.03906, 0.06641, 0.03906, 0.06641, 0.0, 0.1289, 0.0, 0.1289, 0.03906, 0.06641, 0.03906, 0.06641, 0.0, 0.1289, 0.0, 0.1289, 0.03906, 0.06641, 0.03906, 0.06641, 0.0, 0.1289, 0.0, 0.1289, 0.03906, 0.06641, 0.03906, 0.06641, 0.0, 0.1289, 0.0, 0.1914, 0.03906, 0.1289, 0.03906, 0.1289, 0.0, 0.1914, 0.0, 0.1914, 0.03906, 0.1289, 0.03906, 0.1289, 0.0, 0.1914, 0.0, 0.1914, 0.03906, 0.1289, 0.03906, 0.1289, 0.0, 0.1914, 0.0, 0.1914, 0.03906, 0.1289, 0.03906, 0.1289, 0.0, 0.1914, 0.0, 0.1914, 0.03906, 0.1289, 0.03906, 0.1289, 0.0, 0.1914, 0.0, 0.1289, 0.03906, 0.06641, 0.03906, 0.06641, 0.0, 0.1289, 0.0, 0.1914, 0.03906, 0.1289, 0.03906, 0.1289, 0.0, 0.1914, 0.0, 0.1289, 0.03906, 0.06641, 0.03906, 0.06641, 0.0, 0.1289, 0.0, 0.1289, 0.03906, 0.06641, 0.03906, 0.06641, 0.0, 0.1289, 0.0, 0.1289, 0.03906, 0.06641, 0.03906, 0.06641, 0.0, 0.1289, 0.0, 0.1289, 0.03906, 0.06641, 0.03906, 0.06641, 0.0, 0.1289, 0.0, 0.0625, 0.03906, 0.0, 0.03906, 0.0, 0.0, 0.0625, 0.0, 0.1289, 0.03906, 0.06641, 0.03906, 0.06641, 0.0, 0.1289, 0.0, 0.1914, 0.03906, 0.1289, 0.03906, 0.1289, 0.0, 0.1914, 0.0, 0.6484, 0.04297, 0.6484, 0.3984, 0.5, 0.3867, 0.5, 0.04297, 0.1914, 0.4258, 0.1914, 0.3867, 0.4375, 0.3867, 0.4375, 0.4258, 0.1914, 0.2461, 0.1914, 0.1797, 0.4375, 0.1797, 0.4375, 0.2461, 0.1914, 0.1797, 0.1914, 0.1484, 0.4375, 0.1484, 0.4375, 0.1797, 0.1914, 0.1484, 0.1914, 0.1055, 0.4375, 0.1055, 0.4375, 0.1484, 0.1914, 0.1055, 0.1914, 0.07031, 0.4375, 0.03906, 0.4375, 0.1055, 0.1914, 0.3203, 0.4375, 0.3203, 0.4375, 0.3867, 0.1914, 0.3555, 0.1914, 0.0, 0.4375, 0.0, 0.4375, 0.03906, 0.1914, 0.03906, 0.1914, 0.3555, 0.4375, 0.3867, 0.1914, 0.3867, 0.1914, 0.03906, 0.4375, 0.03906, 0.1914, 0.07031, 0.1914, 0.3203, 0.1914, 0.2773, 0.4375, 0.2773, 0.4375, 0.3203, 0.1914, 0.2773, 0.1914, 0.2461, 0.4375, 0.2461, 0.4375, 0.2773, 0.4492, 0.3867, 0.4492, 0.3242, 0.5, 0.3867, 0.5, 0.3867, 0.4492, 0.3242, 0.4492, 0.3125, 0.4492, 0.3125, 0.4492, 0.2852, 0.5, 0.3867, 0.4492, 0.25, 0.5, 0.3867, 0.4492, 0.2852, 0.5, 0.04297, 0.5, 0.3867, 0.4492, 0.25, 0.4492, 0.1797, 0.4492, 0.1797, 0.4492, 0.1406, 0.5, 0.04297, 0.4492, 0.1172, 0.5, 0.04297, 0.4492, 0.1406, 0.4492, 0.1055, 0.5, 0.04297, 0.4492, 0.1172, 0.4492, 0.04297, 0.5, 0.04297, 0.4492, 0.1055])
me_halfpipe2.materials.append(mat_testtex)
me_halfpipe2.use_remesh_fix_poles = True
me_halfpipe2.use_remesh_preserve_attributes = False
me_halfpipe2.use_mirror_vertex_groups = False
me_halfpipe2.update()
me_startarea = bpy.data.meshes.new('StartArea')
me_startarea.from_pydata([(-12.0, -9.0, 30.0), (-12.0, -9.0, 28.0), (-12.0, -8.0, 26.0), (-12.0, -6.0, 24.0), (-12.0, -3.0, 23.0), (-12.0, 3.0, 23.0), (-12.0, 6.0, 24.0), (-12.0, 8.0, 26.0), (-12.0, 9.0, 28.0), (-12.0, 9.0, 30.0), (-12.0, 14.0, 30.0), (-12.0, -14.0, 30.0), (-46.0, -14.0, 30.0), (-26.0, -14.0, 27.0), (-46.0, -9.0, 30.0), (-26.0, -9.0, 27.0), (-26.0, -8.0, 27.0), (-26.0, -6.0, 27.0), (-26.0, -3.0, 27.0), (-26.0, 3.0, 27.0), (-26.0, 6.0, 27.0), (-26.0, 8.0, 27.0), (-46.0, 9.0, 30.0), (-26.0, 9.0, 27.0), (-46.0, 14.0, 30.0), (-26.0, 14.0, 27.0)], [], [(12, 13, 15, 14), (14, 15, 16), (17, 14, 16), (18, 14, 17), (22, 21, 23), (22, 20, 21), (20, 22, 19), (22, 14, 18, 19), (22, 23, 25, 24), (0, 15, 13, 11), (10, 25, 23, 9), (9, 23, 8), (1, 15, 0), (5, 19, 18, 4), (3, 15, 2), (4, 15, 3), (2, 15, 1), (15, 4, 16), (16, 4, 17), (18, 17, 4), (8, 23, 7), (7, 23, 6), (6, 23, 5), (23, 21, 5), (21, 20, 5), (19, 5, 20)])
_uv = me_startarea.uv_layers.new(name='UVMap')
_uv.uv.foreach_set('vector', [0.0, 0.0, 1.0, 0.0, 1.0, 0.1111, 0.0, 0.1111, 0.0, 0.0, 1.0, 0.1111, 1.0, 0.2222, 1.0, 0.3333, 0.0, 0.0, 1.0, 0.2222, 1.0, 0.4444, 0.0, 0.0, 1.0, 0.3333, 0.0, 0.8889, 1.0, 0.7778, 1.0, 0.8889, 0.0, 0.0, 1.0, 0.6667, 1.0, 0.7778, 1.0, 0.6667, 0.0, 0.0, 1.0, 0.5556, 0.0, 0.0, 0.0, 0.0, 1.0, 0.4444, 1.0, 0.5556, 0.0, 0.8889, 1.0, 0.8889, 1.0, 1.0, 0.0, 1.0, 0.0, 0.0, 1.0, 0.1111, 1.0, 0.0, 0.0, 0.0, 0.0, 0.0, 1.0, 1.0, 1.0, 0.8889, 0.0, 0.0, 0.0, 0.0, 1.0, 0.8889, 0.0, 0.0, 0.0, 0.0, 1.0, 0.1111, 0.0, 0.0, 0.0, 0.0, 1.0, 0.5556, 1.0, 0.4444, 0.0, 0.0, 0.0, 0.0, 1.0, 0.1111, 0.0, 0.0, 0.0, 0.0, 1.0, 0.1111, 0.0, 0.0, 0.0, 0.0, 1.0, 0.1111, 0.0, 0.0, 1.0, 0.1111, 0.0, 0.0, 1.0, 0.2222, 1.0, 0.2222, 0.0, 0.0, 1.0, 0.3333, 1.0, 0.4444, 1.0, 0.3333, 0.0, 0.0, 0.0, 0.0, 1.0, 0.8889, 0.0, 0.0, 0.0, 0.0, 1.0, 0.8889, 0.0, 0.0, 0.0, 0.0, 1.0, 0.8889, 0.0, 0.0, 1.0, 0.8889, 1.0, 0.7778, 0.0, 0.0, 1.0, 0.7778, 1.0, 0.6667, 0.0, 0.0, 1.0, 0.5556, 0.0, 0.0, 1.0, 0.6667])
me_startarea.use_remesh_fix_poles = True
me_startarea.use_remesh_preserve_attributes = False
me_startarea.use_mirror_vertex_groups = False
me_startarea.update()
me_bigramp = bpy.data.meshes.new('BigRamp')
me_bigramp.from_pydata([(160.0, 14.0, -8.0), (160.0, -15.0, -8.0), (166.0, 14.0, -8.0), (166.0, -15.0, -8.0), (170.0, 14.0, -7.0), (170.0, -15.0, -7.0), (174.0, 14.0, -5.0), (174.0, -15.0, -5.0), (178.0, 14.0, -1.0), (178.0, -15.0, -1.0), (180.0, 14.0, 3.0), (180.0, -15.0, 3.0), (180.0, 14.0, 7.0), (180.0, -15.0, 7.0), (160.0, -44.0, -8.0), (166.0, -44.0, -8.0), (170.0, -44.0, -7.0), (174.0, -44.0, -5.0), (178.0, -44.0, -1.0), (180.0, -44.0, 3.0), (180.0, -44.0, 7.0), (190.0, 14.0, 7.0), (190.0, -15.0, 7.0), (190.0, -44.0, 7.0)], [], [(0, 1, 3, 2), (2, 3, 5, 4), (4, 5, 7, 6), (6, 7, 9, 8), (8, 9, 11, 10), (10, 11, 13, 12), (7, 5, 16, 17), (13, 11, 19, 20), (3, 1, 14, 15), (9, 7, 17, 18), (5, 3, 15, 16), (11, 9, 18, 19), (13, 20, 23, 22), (12, 13, 22, 21)])
_uv = me_bigramp.uv_layers.new(name='UVMap')
_uv.uv.foreach_set('vector', [0.0, 0.6094, 0.0, 0.3008, 0.05078, 0.3008, 0.05078, 0.6094, 0.05078, 0.6094, 0.05078, 0.3008, 0.08594, 0.3008, 0.08594, 0.6094, 0.08594, 0.6094, 0.08594, 0.3008, 0.125, 0.3008, 0.125, 0.6094, 0.125, 0.6094, 0.125, 0.3008, 0.1719, 0.3008, 0.1719, 0.6094, 0.1719, 0.6094, 0.1719, 0.3008, 0.2109, 0.3008, 0.2109, 0.6094, 0.2109, 0.6094, 0.2109, 0.3008, 0.2461, 0.3008, 0.2461, 0.6094, 0.125, 0.3008, 0.08594, 0.3008, 0.08594, 0.0, 0.125, 0.0, 0.2461, 0.3008, 0.2109, 0.3008, 0.2109, 0.0, 0.2461, 0.0, 0.05078, 0.3008, 0.0, 0.3008, 0.0, 0.0, 0.05078, 0.0, 0.1719, 0.3008, 0.125, 0.3008, 0.125, 0.0, 0.1719, 0.0, 0.08594, 0.3008, 0.05078, 0.3008, 0.05078, 0.0, 0.08594, 0.0, 0.2109, 0.3008, 0.1719, 0.3008, 0.1719, 0.0, 0.2109, 0.0, 0.2461, 0.3008, 0.2461, 0.0, 0.332, 0.0, 0.332, 0.3008, 0.2461, 0.6094, 0.2461, 0.3008, 0.332, 0.3008, 0.332, 0.6094])
me_bigramp.materials.append(mat_testtex)
me_bigramp.use_remesh_fix_poles = True
me_bigramp.use_remesh_preserve_attributes = False
me_bigramp.use_mirror_vertex_groups = False
me_bigramp.update()

# ---- objects
ob_halfpipe = bpy.data.objects.new('HalfPipe', me_halfpipe)
ob_halfpipe2 = bpy.data.objects.new('HalfPipe2', me_halfpipe2)
ob_startarea = bpy.data.objects.new('StartArea', me_startarea)
ob_bigramp = bpy.data.objects.new('BigRamp', me_bigramp)

# ---- transforms, parenting, visibility, modifiers, constraints
ob_halfpipe.location = (0.0, 0.0, 0.0)
ob_halfpipe.lineart.crease_threshold = 0.0
ob_halfpipe2.location = (0.0, 0.0, 0.0)
ob_halfpipe2.lineart.crease_threshold = 0.0
ob_startarea.location = (0.0, 0.0, 0.0)
ob_startarea.lineart.crease_threshold = 0.0
ob_bigramp.location = (0.0, 0.0, 0.0)
ob_bigramp.lineart.crease_threshold = 0.0

# ---- collection membership
col_collection.objects.link(ob_halfpipe)
col_collection.objects.link(ob_halfpipe2)
col_collection.objects.link(ob_startarea)
col_collection.objects.link(ob_bigramp)

# ---- scene / render settings (as saved in the file)
scene.frame_start = 1; scene.frame_end = 250; scene.frame_set(2)
scene.render.engine = 'BLENDER_EEVEE_NEXT'
scene.cycles.use_denoising = False
scene.cycles.samples = 128
scene.cycles.sampling_pattern = 'TABULATED_SOBOL'
scene.cycles.use_adaptive_sampling = False
scene.cycles.use_light_tree = False
scene.view_settings.view_transform = 'Filmic'
bpy.context.view_layer.update()

# ---- added for rendering (the .blend has no active camera and no usable light): camera, sun
cam_auto = bpy.data.cameras.new('AutoCamera')
cam_auto.lens = 50.0
cam_auto.sensor_width = 36.0
cam_auto.clip_end = 4097.68
ob_auto_camera = bpy.data.objects.new('AutoCamera', cam_auto)
scene.collection.objects.link(ob_auto_camera)
ob_auto_camera.location = (305.487, -295.184, 182.789)
ob_auto_camera.rotation_euler = (1.09748, -7.21219e-08, 0.694738)
scene.camera = ob_auto_camera
light_auto_sun = bpy.data.lights.new('AutoSun', 'SUN')
light_auto_sun.energy = 3.0
light_auto_sun.angle = 0.0523599
ob_auto_sun = bpy.data.objects.new('AutoSun', light_auto_sun)
scene.collection.objects.link(ob_auto_sun)
ob_auto_sun.rotation_euler = (0.872665, 0.174533, 0.523599)
bpy.context.view_layer.update()
